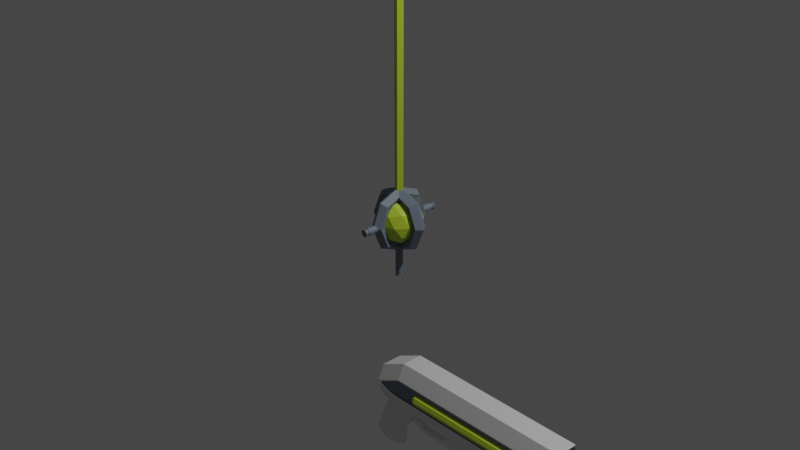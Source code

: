 # Source: props_verde.blend  (saved by Blender 3.4.6; exported with 4.5.12 LTS)
import bpy
from mathutils import Matrix  # noqa: F401  (used for matrix-valued properties, if any)

bpy.ops.wm.read_factory_settings(use_empty=True)
scene = bpy.context.scene
scene.name = 'Scene'

# ---- collections
col_collection = bpy.data.collections.new('Collection'); scene.collection.children.link(col_collection)
col_cuyiyo = bpy.data.collections.new('cuyiyo'); scene.collection.children.link(col_cuyiyo)
col_pistolon = bpy.data.collections.new('pistolon'); scene.collection.children.link(col_pistolon)

# ---- materials (node trees are filled in below, after node groups)
mat_material_002 = bpy.data.materials.new('Material.002')
mat_material_002.use_transparent_shadow = False
mat_material_001 = bpy.data.materials.new('Material.001')
mat_material_001.use_transparent_shadow = False
mat_material = bpy.data.materials.new('Material')
mat_material.alpha_threshold = 0.0
mat_material.use_transparent_shadow = False
mat_material.roughness = 0.5
mat_material.line_color = (0.0, 0.0, 0.0, 1.0)
mat_material_003 = bpy.data.materials.new('Material.003')
mat_material_003.use_transparent_shadow = False

# ---- material node trees
mat_material_002.use_nodes = True; mat_material_002.node_tree.nodes.clear()
_N = mat_material_002.node_tree.nodes; _L = mat_material_002.node_tree.links
n0 = _N.new('ShaderNodeBsdfPrincipled'); n0.name = 'Principled BSDF'; n0.location = (10, 300)
n0.distribution = 'GGX'
n0.subsurface_method = 'RANDOM_WALK_SKIN'
n0.inputs[0].default_value = (0.521, 0.7011, 0.03955, 1.0)
n0.inputs[3].default_value = 1.45
n0.inputs[27].default_value = (0.0, 0.0, 0.0, 1.0)
n0.inputs[28].default_value = 1.0
n1 = _N.new('ShaderNodeOutputMaterial'); n1.name = 'Material Output'; n1.location = (300, 300)
_L.new(n0.outputs[0], n1.inputs[0])
n1.is_active_output = True
mat_material_001.use_nodes = True; mat_material_001.node_tree.nodes.clear()
_N = mat_material_001.node_tree.nodes; _L = mat_material_001.node_tree.links
n0 = _N.new('ShaderNodeBsdfPrincipled'); n0.name = 'Principled BSDF'; n0.location = (10, 300)
n0.distribution = 'GGX'
n0.subsurface_method = 'RANDOM_WALK_SKIN'
n0.inputs[0].default_value = (0.1651, 0.2051, 0.2623, 1.0)
n0.inputs[3].default_value = 1.45
n0.inputs[27].default_value = (0.0, 0.0, 0.0, 1.0)
n0.inputs[28].default_value = 1.0
n1 = _N.new('ShaderNodeOutputMaterial'); n1.name = 'Material Output'; n1.location = (300, 300)
_L.new(n0.outputs[0], n1.inputs[0])
n1.is_active_output = True
mat_material.use_nodes = True; mat_material.node_tree.nodes.clear()
_N = mat_material.node_tree.nodes; _L = mat_material.node_tree.links
n0 = _N.new('ShaderNodeOutputMaterial'); n0.name = 'Material Output'; n0.location = (300, 300)
n1 = _N.new('ShaderNodeBsdfPrincipled'); n1.name = 'Principled BSDF'; n1.location = (10, 300)
n1.distribution = 'GGX'
n1.subsurface_method = 'RANDOM_WALK_SKIN'
n1.inputs[3].default_value = 1.45
n1.inputs[27].default_value = (0.0, 0.0, 0.0, 1.0)
n1.inputs[28].default_value = 1.0
_L.new(n1.outputs[0], n0.inputs[0])
n0.is_active_output = True
mat_material_003.use_nodes = True; mat_material_003.node_tree.nodes.clear()
_N = mat_material_003.node_tree.nodes; _L = mat_material_003.node_tree.links
n0 = _N.new('ShaderNodeBsdfPrincipled'); n0.name = 'Principled BSDF'; n0.location = (10, 300)
n0.distribution = 'GGX'
n0.subsurface_method = 'RANDOM_WALK_SKIN'
n0.inputs[0].default_value = (0.521, 0.7011, 0.03955, 1.0)
n0.inputs[3].default_value = 1.45
n0.inputs[27].default_value = (0.0, 0.0, 0.0, 1.0)
n0.inputs[28].default_value = 1.0
n1 = _N.new('ShaderNodeOutputMaterial'); n1.name = 'Material Output'; n1.location = (300, 300)
_L.new(n0.outputs[0], n1.inputs[0])
n1.is_active_output = True

# ---- world
world_world = bpy.data.worlds.new('World'); scene.world = world_world
world_world.use_nodes = True; world_world.node_tree.nodes.clear()
_N = world_world.node_tree.nodes; _L = world_world.node_tree.links
n0 = _N.new('ShaderNodeOutputWorld'); n0.name = 'World Output'; n0.location = (300, 300)
n1 = _N.new('ShaderNodeBackground'); n1.name = 'Background'; n1.location = (10, 300)
n1.inputs[0].default_value = (0.05088, 0.05088, 0.05088, 1.0)
_L.new(n1.outputs[0], n0.inputs[0])
n0.is_active_output = True
world_world.color = (0.05088, 0.05088, 0.05088)
world_world.use_sun_shadow = False
world_world.sun_shadow_jitter_overblur = 0.0

# ---- cameras
cam_camera = bpy.data.cameras.new('Camera')
cam_camera.clip_end = 100.0
cam_camera.ortho_scale = 7.314

# ---- lights
light_light = bpy.data.lights.new('Light', 'POINT')
light_light.transmission_factor = 0.0
light_light.energy = 1000.0
light_light.shadow_soft_size = 0.1
light_light.shadow_maximum_resolution = 0.006
light_light.use_absolute_resolution = True

# ---- meshes
me_icosphere = bpy.data.meshes.new('Icosphere')
me_icosphere.from_pydata([(0.0, 0.0, -0.25), (0.1809, -0.1314, -0.1118), (-0.0691, -0.2127, -0.1118), (-0.2236, 0.0, -0.1118), (-0.0691, 0.2127, -0.1118), (0.1809, 0.1314, -0.1118), (0.0691, -0.2127, 0.1118), (-0.1809, -0.1314, 0.1118), (-0.1809, 0.1314, 0.1118), (0.0691, 0.2127, 0.1118), (0.2236, 0.0, 0.1118), (0.0, 0.0, 0.25), (-0.04061, -0.125, -0.2127), (0.1063, -0.07725, -0.2127), (0.06572, -0.2023, -0.1314), (0.2127, 0.0, -0.1314), (0.1063, 0.07725, -0.2127), (-0.1314, 0.0, -0.2127), (-0.172, -0.125, -0.1314), (-0.04061, 0.125, -0.2127), (-0.172, 0.125, -0.1314), (0.06572, 0.2023, -0.1314), (0.2378, -0.07725, 0.0), (0.2378, 0.07725, 0.0), (0.0, -0.25, 0.0), (0.1469, -0.2023, 0.0), (-0.2378, -0.07725, 0.0), (-0.1469, -0.2023, 0.0), (-0.1469, 0.2023, 0.0), (-0.2378, 0.07725, 0.0), (0.1469, 0.2023, 0.0), (0.0, 0.25, 0.0), (0.172, -0.125, 0.1314), (-0.06572, -0.2023, 0.1314), (-0.2127, 0.0, 0.1314), (-0.06572, 0.2023, 0.1314), (0.172, 0.125, 0.1314), (0.04061, -0.125, 0.2127), (0.1314, 0.0, 0.2127), (-0.1063, -0.07725, 0.2127), (-0.1063, 0.07725, 0.2127), (0.04061, 0.125, 0.2127), (0.0, 0.0, 0.25), (0.04922, -5.955e-10, 0.2149), (0.01521, -0.04093, 0.2149), (-0.03982, -0.02529, 0.2149), (-0.03982, 0.02529, 0.2149), (0.01521, 0.04093, 0.2149), (0.04922, -4.728e-10, 2.346), (-3.33e-08, -2.188e-10, 2.532), (0.01521, -0.04093, 2.346), (-0.03982, -0.02529, 2.346), (-0.03982, 0.02529, 2.346), (0.01521, 0.04093, 2.346)], [(11, 42)], [(0, 13, 12), (1, 13, 15), (0, 12, 17), (0, 17, 19), (0, 19, 16), (1, 15, 22), (2, 14, 24), (3, 18, 26), (4, 20, 28), (5, 21, 30), (1, 22, 25), (2, 24, 27), (3, 26, 29), (4, 28, 31), (5, 30, 23), (6, 32, 37), (7, 33, 39), (8, 34, 40), (9, 35, 41), (10, 36, 38), (39, 37, 44, 45), (38, 36, 41), (36, 9, 41), (38, 41, 47, 43), (41, 35, 40), (35, 8, 40), (40, 39, 45, 46), (40, 34, 39), (34, 7, 39), (37, 38, 43, 44), (39, 33, 37), (33, 6, 37), (41, 40, 46, 47), (37, 32, 38), (32, 10, 38), (23, 36, 10), (23, 30, 36), (30, 9, 36), (31, 35, 9), (31, 28, 35), (28, 8, 35), (29, 34, 8), (29, 26, 34), (26, 7, 34), (27, 33, 7), (27, 24, 33), (24, 6, 33), (25, 32, 6), (25, 22, 32), (22, 10, 32), (30, 31, 9), (30, 21, 31), (21, 4, 31), (28, 29, 8), (28, 20, 29), (20, 3, 29), (26, 27, 7), (26, 18, 27), (18, 2, 27), (24, 25, 6), (24, 14, 25), (14, 1, 25), (22, 23, 10), (22, 15, 23), (15, 5, 23), (16, 21, 5), (16, 19, 21), (19, 4, 21), (19, 20, 4), (19, 17, 20), (17, 3, 20), (17, 18, 3), (17, 12, 18), (12, 2, 18), (15, 16, 5), (15, 13, 16), (13, 0, 16), (12, 14, 2), (12, 13, 14), (13, 1, 14), (45, 44, 50, 51), (43, 47, 53, 48), (46, 45, 51, 52), (44, 43, 48, 50), (47, 46, 52, 53), (48, 53, 49), (53, 52, 49), (52, 51, 49), (51, 50, 49), (50, 48, 49)])
_uv = me_icosphere.uv_layers.new(name='UVMap')
_uv.uv.foreach_set('vector', [0.1818, 0.0, 0.2273, 0.07873, 0.1364, 0.07873, 0.2727, 0.1575, 0.3182, 0.07873, 0.3636, 0.1575, 0.9091, 0.0, 0.9545, 0.07873, 0.8636, 0.07873, 0.7273, 0.0, 0.7727, 0.07873, 0.6818, 0.07873, 0.5455, 0.0, 0.5909, 0.07873, 0.5, 0.07873, 0.2727, 0.1575, 0.3636, 0.1575, 0.3182, 0.2362, 0.09091, 0.1575, 0.1818, 0.1575, 0.1364, 0.2362, 0.8182, 0.1575, 0.9091, 0.1575, 0.8636, 0.2362, 0.6364, 0.1575, 0.7273, 0.1575, 0.6818, 0.2362, 0.4545, 0.1575, 0.5455, 0.1575, 0.5, 0.2362, 0.2727, 0.1575, 0.3182, 0.2362, 0.2273, 0.2362, 0.09091, 0.1575, 0.1364, 0.2362, 0.04546, 0.2362, 0.8182, 0.1575, 0.8636, 0.2362, 0.7727, 0.2362, 0.6364, 0.1575, 0.6818, 0.2362, 0.5909, 0.2362, 0.4545, 0.1575, 0.5, 0.2362, 0.4091, 0.2362, 0.1818, 0.3149, 0.2727, 0.3149, 0.2273, 0.3937, 0.0, 0.3149, 0.09091, 0.3149, 0.04546, 0.3937, 0.7273, 0.3149, 0.8182, 0.3149, 0.7727, 0.3937, 0.5455, 0.3149, 0.6364, 0.3149, 0.5909, 0.3937, 0.3636, 0.3149, 0.4545, 0.3149, 0.4091, 0.3937, 0.04546, 0.3937, 0.1364, 0.3937, 0.1364, 0.3937, 0.04546, 0.3937, 0.4091, 0.3937, 0.4545, 0.3149, 0.5, 0.3937, 0.4545, 0.3149, 0.5455, 0.3149, 0.5, 0.3937, 0.4091, 0.3937, 0.5, 0.3937, 0.5, 0.3937, 0.4091, 0.3937, 0.5909, 0.3937, 0.6364, 0.3149, 0.6818, 0.3937, 0.6364, 0.3149, 0.7273, 0.3149, 0.6818, 0.3937, 0.7727, 0.3937, 0.8636, 0.3937, 0.8636, 0.3937, 0.7727, 0.3937, 0.7727, 0.3937, 0.8182, 0.3149, 0.8636, 0.3937, 0.8182, 0.3149, 0.9091, 0.3149, 0.8636, 0.3937, 0.2273, 0.3937, 0.3182, 0.3937, 0.3182, 0.3937, 0.2273, 0.3937, 0.04546, 0.3937, 0.09091, 0.3149, 0.1364, 0.3937, 0.09091, 0.3149, 0.1818, 0.3149, 0.1364, 0.3937, 0.5909, 0.3937, 0.6818, 0.3937, 0.6818, 0.3937, 0.5909, 0.3937, 0.2273, 0.3937, 0.2727, 0.3149, 0.3182, 0.3937, 0.2727, 0.3149, 0.3636, 0.3149, 0.3182, 0.3937, 0.4091, 0.2362, 0.4545, 0.3149, 0.3636, 0.3149, 0.4091, 0.2362, 0.5, 0.2362, 0.4545, 0.3149, 0.5, 0.2362, 0.5455, 0.3149, 0.4545, 0.3149, 0.5909, 0.2362, 0.6364, 0.3149, 0.5455, 0.3149, 0.5909, 0.2362, 0.6818, 0.2362, 0.6364, 0.3149, 0.6818, 0.2362, 0.7273, 0.3149, 0.6364, 0.3149, 0.7727, 0.2362, 0.8182, 0.3149, 0.7273, 0.3149, 0.7727, 0.2362, 0.8636, 0.2362, 0.8182, 0.3149, 0.8636, 0.2362, 0.9091, 0.3149, 0.8182, 0.3149, 0.04546, 0.2362, 0.09091, 0.3149, 0.0, 0.3149, 0.04546, 0.2362, 0.1364, 0.2362, 0.09091, 0.3149, 0.1364, 0.2362, 0.1818, 0.3149, 0.09091, 0.3149, 0.2273, 0.2362, 0.2727, 0.3149, 0.1818, 0.3149, 0.2273, 0.2362, 0.3182, 0.2362, 0.2727, 0.3149, 0.3182, 0.2362, 0.3636, 0.3149, 0.2727, 0.3149, 0.5, 0.2362, 0.5909, 0.2362, 0.5455, 0.3149, 0.5, 0.2362, 0.5455, 0.1575, 0.5909, 0.2362, 0.5455, 0.1575, 0.6364, 0.1575, 0.5909, 0.2362, 0.6818, 0.2362, 0.7727, 0.2362, 0.7273, 0.3149, 0.6818, 0.2362, 0.7273, 0.1575, 0.7727, 0.2362, 0.7273, 0.1575, 0.8182, 0.1575, 0.7727, 0.2362, 0.8636, 0.2362, 0.9545, 0.2362, 0.9091, 0.3149, 0.8636, 0.2362, 0.9091, 0.1575, 0.9545, 0.2362, 0.9091, 0.1575, 1.0, 0.1575, 0.9545, 0.2362, 0.1364, 0.2362, 0.2273, 0.2362, 0.1818, 0.3149, 0.1364, 0.2362, 0.1818, 0.1575, 0.2273, 0.2362, 0.1818, 0.1575, 0.2727, 0.1575, 0.2273, 0.2362, 0.3182, 0.2362, 0.4091, 0.2362, 0.3636, 0.3149, 0.3182, 0.2362, 0.3636, 0.1575, 0.4091, 0.2362, 0.3636, 0.1575, 0.4545, 0.1575, 0.4091, 0.2362, 0.5, 0.07873, 0.5455, 0.1575, 0.4545, 0.1575, 0.5, 0.07873, 0.5909, 0.07873, 0.5455, 0.1575, 0.5909, 0.07873, 0.6364, 0.1575, 0.5455, 0.1575, 0.6818, 0.07873, 0.7273, 0.1575, 0.6364, 0.1575, 0.6818, 0.07873, 0.7727, 0.07873, 0.7273, 0.1575, 0.7727, 0.07873, 0.8182, 0.1575, 0.7273, 0.1575, 0.8636, 0.07873, 0.9091, 0.1575, 0.8182, 0.1575, 0.8636, 0.07873, 0.9545, 0.07873, 0.9091, 0.1575, 0.9545, 0.07873, 1.0, 0.1575, 0.9091, 0.1575, 0.3636, 0.1575, 0.4091, 0.07873, 0.4545, 0.1575, 0.3636, 0.1575, 0.3182, 0.07873, 0.4091, 0.07873, 0.3182, 0.07873, 0.3636, 0.0, 0.4091, 0.07873, 0.1364, 0.07873, 0.1818, 0.1575, 0.09091, 0.1575, 0.1364, 0.07873, 0.2273, 0.07873, 0.1818, 0.1575, 0.2273, 0.07873, 0.2727, 0.1575, 0.1818, 0.1575, 0.04546, 0.3937, 0.1364, 0.3937, 0.1364, 0.3937, 0.04546, 0.3937, 0.4091, 0.3937, 0.5, 0.3937, 0.5, 0.3937, 0.4091, 0.3937, 0.7727, 0.3937, 0.8636, 0.3937, 0.8636, 0.3937, 0.7727, 0.3937, 0.2273, 0.3937, 0.3182, 0.3937, 0.3182, 0.3937, 0.2273, 0.3937, 0.5909, 0.3937, 0.6818, 0.3937, 0.6818, 0.3937, 0.5909, 0.3937, 0.4091, 0.3937, 0.5, 0.3937, 0.4545, 0.4724, 0.5909, 0.3937, 0.6818, 0.3937, 0.6364, 0.4724, 0.7727, 0.3937, 0.8636, 0.3937, 0.8182, 0.4724, 0.04546, 0.3937, 0.1364, 0.3937, 0.09091, 0.4724, 0.2273, 0.3937, 0.3182, 0.3937, 0.2727, 0.4724])
me_icosphere.materials.append(mat_material_002)
me_icosphere.update()
me_torus = bpy.data.meshes.new('Torus')
me_torus.from_pydata([(1.25, 0.0, 0.0), (1.077, 0.0, 0.2378), (0.7977, 0.0, 0.1469), (0.7977, 0.0, -0.1469), (1.077, 0.0, -0.2378), (0.8839, 0.8839, 0.0), (0.7617, 0.7617, 0.2378), (0.5641, 0.5641, 0.1469), (0.5641, 0.5641, -0.1469), (0.7617, 0.7617, -0.2378), (9.437e-08, 1.25, 0.0), (8.133e-08, 1.077, 0.2378), (6.023e-08, 0.7977, 0.1469), (6.023e-08, 0.7977, -0.1469), (8.133e-08, 1.077, -0.2378), (-0.8839, 0.8839, 0.0), (-0.7617, 0.7617, 0.2378), (-0.5641, 0.5641, 0.1469), (-0.5641, 0.5641, -0.1469), (-0.7617, 0.7617, -0.2378), (-1.25, 1.093e-07, 0.0), (-1.077, 9.418e-08, 0.2378), (-0.7977, 6.974e-08, 0.1469), (-0.7977, 6.974e-08, -0.1469), (-1.077, 9.418e-08, -0.2378), (-0.8839, -0.8839, 0.0), (-0.7617, -0.7617, 0.2378), (-0.5641, -0.5641, 0.1469), (-0.5641, -0.5641, -0.1469), (-0.7617, -0.7617, -0.2378), (9.437e-08, -1.25, 0.0), (8.133e-08, -1.077, 0.2378), (6.023e-08, -0.7977, 0.1469), (6.023e-08, -0.7977, -0.1469), (8.133e-08, -1.077, -0.2378), (0.8839, -0.8839, 0.0), (0.7617, -0.7617, 0.2378), (0.5641, -0.5641, 0.1469), (0.5641, -0.5641, -0.1469), (0.7617, -0.7617, -0.2378)], [], [(0, 5, 6, 1), (1, 6, 7, 2), (2, 7, 8, 3), (3, 8, 9, 4), (4, 9, 5, 0), (5, 10, 11, 6), (6, 11, 12, 7), (7, 12, 13, 8), (8, 13, 14, 9), (9, 14, 10, 5), (10, 15, 16, 11), (11, 16, 17, 12), (12, 17, 18, 13), (13, 18, 19, 14), (14, 19, 15, 10), (15, 20, 21, 16), (16, 21, 22, 17), (17, 22, 23, 18), (18, 23, 24, 19), (19, 24, 20, 15), (20, 25, 26, 21), (21, 26, 27, 22), (22, 27, 28, 23), (23, 28, 29, 24), (24, 29, 25, 20), (25, 30, 31, 26), (26, 31, 32, 27), (27, 32, 33, 28), (28, 33, 34, 29), (29, 34, 30, 25), (30, 35, 36, 31), (31, 36, 37, 32), (32, 37, 38, 33), (33, 38, 39, 34), (34, 39, 35, 30), (35, 0, 1, 36), (36, 1, 2, 37), (37, 2, 3, 38), (38, 3, 4, 39), (39, 4, 0, 35)])
_uv = me_torus.uv_layers.new(name='UVMap')
_uv.uv.foreach_set('vector', [0.5, 0.6, 0.625, 0.6, 0.625, 0.8, 0.5, 0.8, 0.5, 0.8, 0.625, 0.8, 0.625, 1.0, 0.5, 1.0, 0.5, 0.0, 0.625, 0.0, 0.625, 0.2, 0.5, 0.2, 0.5, 0.2, 0.625, 0.2, 0.625, 0.4, 0.5, 0.4, 0.5, 0.4, 0.625, 0.4, 0.625, 0.6, 0.5, 0.6, 0.625, 0.6, 0.75, 0.6, 0.75, 0.8, 0.625, 0.8, 0.625, 0.8, 0.75, 0.8, 0.75, 1.0, 0.625, 1.0, 0.625, 0.0, 0.75, 0.0, 0.75, 0.2, 0.625, 0.2, 0.625, 0.2, 0.75, 0.2, 0.75, 0.4, 0.625, 0.4, 0.625, 0.4, 0.75, 0.4, 0.75, 0.6, 0.625, 0.6, 0.75, 0.6, 0.875, 0.6, 0.875, 0.8, 0.75, 0.8, 0.75, 0.8, 0.875, 0.8, 0.875, 1.0, 0.75, 1.0, 0.75, 0.0, 0.875, 0.0, 0.875, 0.2, 0.75, 0.2, 0.75, 0.2, 0.875, 0.2, 0.875, 0.4, 0.75, 0.4, 0.75, 0.4, 0.875, 0.4, 0.875, 0.6, 0.75, 0.6, 0.875, 0.6, 1.0, 0.6, 1.0, 0.8, 0.875, 0.8, 0.875, 0.8, 1.0, 0.8, 1.0, 1.0, 0.875, 1.0, 0.875, 0.0, 1.0, 0.0, 1.0, 0.2, 0.875, 0.2, 0.875, 0.2, 1.0, 0.2, 1.0, 0.4, 0.875, 0.4, 0.875, 0.4, 1.0, 0.4, 1.0, 0.6, 0.875, 0.6, 0.0, 0.6, 0.125, 0.6, 0.125, 0.8, 0.0, 0.8, 0.0, 0.8, 0.125, 0.8, 0.125, 1.0, 0.0, 1.0, 0.0, 0.0, 0.125, 0.0, 0.125, 0.2, 0.0, 0.2, 0.0, 0.2, 0.125, 0.2, 0.125, 0.4, 0.0, 0.4, 0.0, 0.4, 0.125, 0.4, 0.125, 0.6, 0.0, 0.6, 0.125, 0.6, 0.25, 0.6, 0.25, 0.8, 0.125, 0.8, 0.125, 0.8, 0.25, 0.8, 0.25, 1.0, 0.125, 1.0, 0.125, 0.0, 0.25, 0.0, 0.25, 0.2, 0.125, 0.2, 0.125, 0.2, 0.25, 0.2, 0.25, 0.4, 0.125, 0.4, 0.125, 0.4, 0.25, 0.4, 0.25, 0.6, 0.125, 0.6, 0.25, 0.6, 0.375, 0.6, 0.375, 0.8, 0.25, 0.8, 0.25, 0.8, 0.375, 0.8, 0.375, 1.0, 0.25, 1.0, 0.25, 0.0, 0.375, 0.0, 0.375, 0.2, 0.25, 0.2, 0.25, 0.2, 0.375, 0.2, 0.375, 0.4, 0.25, 0.4, 0.25, 0.4, 0.375, 0.4, 0.375, 0.6, 0.25, 0.6, 0.375, 0.6, 0.5, 0.6, 0.5, 0.8, 0.375, 0.8, 0.375, 0.8, 0.5, 0.8, 0.5, 1.0, 0.375, 1.0, 0.375, 0.0, 0.5, 0.0, 0.5, 0.2, 0.375, 0.2, 0.375, 0.2, 0.5, 0.2, 0.5, 0.4, 0.375, 0.4, 0.375, 0.4, 0.5, 0.4, 0.5, 0.6, 0.375, 0.6])
me_torus.materials.append(mat_material_001)
me_torus.update()
me_torus_001 = bpy.data.meshes.new('Torus.001')
me_torus_001.from_pydata([(1.25, 0.0, 0.0), (1.077, 0.0, 0.2378), (0.7977, 0.0, 0.1469), (0.7977, 0.0, -0.1469), (1.077, 0.0, -0.2378), (0.8839, 0.8839, 0.0), (0.7617, 0.7617, 0.2378), (0.5641, 0.5641, 0.1469), (0.5641, 0.5641, -0.1469), (0.7617, 0.7617, -0.2378), (9.437e-08, 1.25, 0.0), (8.133e-08, 1.077, 0.2378), (6.023e-08, 0.7977, 0.1469), (6.023e-08, 0.7977, -0.1469), (8.133e-08, 1.077, -0.2378), (-0.8839, 0.8839, 0.0), (-0.7617, 0.7617, 0.2378), (-0.5641, 0.5641, 0.1469), (-0.5641, 0.5641, -0.1469), (-0.7617, 0.7617, -0.2378), (-1.25, 1.093e-07, 0.0), (-1.077, 9.418e-08, 0.2378), (-0.7977, 6.974e-08, 0.1469), (-0.7977, 6.974e-08, -0.1469), (-1.077, 9.418e-08, -0.2378), (-0.8839, -0.8839, 0.0), (-0.7617, -0.7617, 0.2378), (-0.5641, -0.5641, 0.1469), (-0.5641, -0.5641, -0.1469), (-0.7617, -0.7617, -0.2378), (9.437e-08, -1.25, 0.0), (8.133e-08, -1.077, 0.2378), (6.023e-08, -0.7977, 0.1469), (6.023e-08, -0.7977, -0.1469), (8.133e-08, -1.077, -0.2378), (0.8839, -0.8839, 0.0), (0.7617, -0.7617, 0.2378), (0.5641, -0.5641, 0.1469), (0.5641, -0.5641, -0.1469), (0.7617, -0.7617, -0.2378)], [], [(0, 5, 6, 1), (1, 6, 7, 2), (2, 7, 8, 3), (3, 8, 9, 4), (4, 9, 5, 0), (5, 10, 11, 6), (6, 11, 12, 7), (7, 12, 13, 8), (8, 13, 14, 9), (9, 14, 10, 5), (10, 15, 16, 11), (11, 16, 17, 12), (12, 17, 18, 13), (13, 18, 19, 14), (14, 19, 15, 10), (15, 20, 21, 16), (16, 21, 22, 17), (17, 22, 23, 18), (18, 23, 24, 19), (19, 24, 20, 15), (20, 25, 26, 21), (21, 26, 27, 22), (22, 27, 28, 23), (23, 28, 29, 24), (24, 29, 25, 20), (25, 30, 31, 26), (26, 31, 32, 27), (27, 32, 33, 28), (28, 33, 34, 29), (29, 34, 30, 25), (30, 35, 36, 31), (31, 36, 37, 32), (32, 37, 38, 33), (33, 38, 39, 34), (34, 39, 35, 30), (35, 0, 1, 36), (36, 1, 2, 37), (37, 2, 3, 38), (38, 3, 4, 39), (39, 4, 0, 35)])
_uv = me_torus_001.uv_layers.new(name='UVMap')
_uv.uv.foreach_set('vector', [0.5, 0.6, 0.625, 0.6, 0.625, 0.8, 0.5, 0.8, 0.5, 0.8, 0.625, 0.8, 0.625, 1.0, 0.5, 1.0, 0.5, 0.0, 0.625, 0.0, 0.625, 0.2, 0.5, 0.2, 0.5, 0.2, 0.625, 0.2, 0.625, 0.4, 0.5, 0.4, 0.5, 0.4, 0.625, 0.4, 0.625, 0.6, 0.5, 0.6, 0.625, 0.6, 0.75, 0.6, 0.75, 0.8, 0.625, 0.8, 0.625, 0.8, 0.75, 0.8, 0.75, 1.0, 0.625, 1.0, 0.625, 0.0, 0.75, 0.0, 0.75, 0.2, 0.625, 0.2, 0.625, 0.2, 0.75, 0.2, 0.75, 0.4, 0.625, 0.4, 0.625, 0.4, 0.75, 0.4, 0.75, 0.6, 0.625, 0.6, 0.75, 0.6, 0.875, 0.6, 0.875, 0.8, 0.75, 0.8, 0.75, 0.8, 0.875, 0.8, 0.875, 1.0, 0.75, 1.0, 0.75, 0.0, 0.875, 0.0, 0.875, 0.2, 0.75, 0.2, 0.75, 0.2, 0.875, 0.2, 0.875, 0.4, 0.75, 0.4, 0.75, 0.4, 0.875, 0.4, 0.875, 0.6, 0.75, 0.6, 0.875, 0.6, 1.0, 0.6, 1.0, 0.8, 0.875, 0.8, 0.875, 0.8, 1.0, 0.8, 1.0, 1.0, 0.875, 1.0, 0.875, 0.0, 1.0, 0.0, 1.0, 0.2, 0.875, 0.2, 0.875, 0.2, 1.0, 0.2, 1.0, 0.4, 0.875, 0.4, 0.875, 0.4, 1.0, 0.4, 1.0, 0.6, 0.875, 0.6, 0.0, 0.6, 0.125, 0.6, 0.125, 0.8, 0.0, 0.8, 0.0, 0.8, 0.125, 0.8, 0.125, 1.0, 0.0, 1.0, 0.0, 0.0, 0.125, 0.0, 0.125, 0.2, 0.0, 0.2, 0.0, 0.2, 0.125, 0.2, 0.125, 0.4, 0.0, 0.4, 0.0, 0.4, 0.125, 0.4, 0.125, 0.6, 0.0, 0.6, 0.125, 0.6, 0.25, 0.6, 0.25, 0.8, 0.125, 0.8, 0.125, 0.8, 0.25, 0.8, 0.25, 1.0, 0.125, 1.0, 0.125, 0.0, 0.25, 0.0, 0.25, 0.2, 0.125, 0.2, 0.125, 0.2, 0.25, 0.2, 0.25, 0.4, 0.125, 0.4, 0.125, 0.4, 0.25, 0.4, 0.25, 0.6, 0.125, 0.6, 0.25, 0.6, 0.375, 0.6, 0.375, 0.8, 0.25, 0.8, 0.25, 0.8, 0.375, 0.8, 0.375, 1.0, 0.25, 1.0, 0.25, 0.0, 0.375, 0.0, 0.375, 0.2, 0.25, 0.2, 0.25, 0.2, 0.375, 0.2, 0.375, 0.4, 0.25, 0.4, 0.25, 0.4, 0.375, 0.4, 0.375, 0.6, 0.25, 0.6, 0.375, 0.6, 0.5, 0.6, 0.5, 0.8, 0.375, 0.8, 0.375, 0.8, 0.5, 0.8, 0.5, 1.0, 0.375, 1.0, 0.375, 0.0, 0.5, 0.0, 0.5, 0.2, 0.375, 0.2, 0.375, 0.2, 0.5, 0.2, 0.5, 0.4, 0.375, 0.4, 0.375, 0.4, 0.5, 0.4, 0.5, 0.6, 0.375, 0.6])
me_torus_001.materials.append(mat_material_001)
me_torus_001.update()
me_cylinder = bpy.data.meshes.new('Cylinder')
me_cylinder.from_pydata([(0.0, 1.0, -1.0), (0.0, 1.0, 1.0), (0.5, 0.866, -1.0), (0.5, 0.866, 1.0), (0.866, 0.5, -1.0), (0.866, 0.5, 1.0), (1.0, 0.0, -1.0), (1.0, 0.0, 1.0), (0.866, -0.5, -1.0), (0.866, -0.5, 1.0), (0.5, -0.866, -1.0), (0.5, -0.866, 1.0), (0.0, -1.0, -1.0), (0.0, -1.0, 1.0), (-0.5, -0.866, -1.0), (-0.5, -0.866, 1.0), (-0.866, -0.5, -1.0), (-0.866, -0.5, 1.0), (-1.0, 0.0, -1.0), (-1.0, 0.0, 1.0), (-0.866, 0.5, -1.0), (-0.866, 0.5, 1.0), (-0.5, 0.866, -1.0), (-0.5, 0.866, 1.0), (0.0, 1.0, -0.8881), (0.5, 0.866, -0.8881), (0.866, 0.5, -0.8881), (1.0, 0.0, -0.8881), (0.866, -0.5, -0.8881), (0.5, -0.866, -0.8881), (0.0, -1.0, -0.8881), (-0.5, -0.866, -0.8881), (-0.866, -0.5, -0.8881), (-1.0, 0.0, -0.8881), (-0.866, 0.5, -0.8881), (-0.5, 0.866, -0.8881), (0.0, 1.0, -0.7693), (0.5, 0.866, -0.7693), (0.866, 0.5, -0.7693), (1.0, 0.0, -0.7693), (0.866, -0.5, -0.7693), (0.5, -0.866, -0.7693), (0.0, -1.0, -0.7693), (-0.5, -0.866, -0.7693), (-0.866, -0.5, -0.7693), (-1.0, 0.0, -0.7693), (-0.866, 0.5, -0.7693), (-0.5, 0.866, -0.7693), (0.4133, 0.7158, -0.7796), (0.4133, 0.7158, -0.8778), (0.7158, 0.4133, -0.7796), (0.7158, 0.4133, -0.8778), (0.8265, 2.144e-09, -0.7796), (0.8265, 2.144e-09, -0.8778), (0.7158, -0.4133, -0.7796), (0.7158, -0.4133, -0.8778), (0.4133, -0.7158, -0.7796), (0.4133, -0.7158, -0.8778), (5.361e-10, -0.8265, -0.7796), (5.361e-10, -0.8265, -0.8778), (-0.4133, -0.7158, -0.7796), (-0.4133, -0.7158, -0.8778), (-0.7158, -0.4133, -0.7796), (-0.7158, -0.4133, -0.8778), (-0.8265, 2.144e-09, -0.7796), (-0.8265, 2.144e-09, -0.8778), (-0.7158, 0.4133, -0.7796), (-0.7158, 0.4133, -0.8778), (-0.4133, 0.7158, -0.7796), (-0.4133, 0.7158, -0.8778), (5.361e-10, 0.8265, -0.8778), (5.361e-10, 0.8265, -0.7796)], [], [(36, 1, 3, 37), (37, 3, 5, 38), (38, 5, 7, 39), (39, 7, 9, 40), (40, 9, 11, 41), (41, 11, 13, 42), (42, 13, 15, 43), (43, 15, 17, 44), (44, 17, 19, 45), (45, 19, 21, 46), (3, 1, 23, 21, 19, 17, 15, 13, 11, 9, 7, 5), (46, 21, 23, 47), (47, 23, 1, 36), (0, 2, 4, 6, 8, 10, 12, 14, 16, 18, 20, 22), (22, 35, 24, 0), (20, 34, 35, 22), (18, 33, 34, 20), (16, 32, 33, 18), (14, 31, 32, 16), (12, 30, 31, 14), (10, 29, 30, 12), (8, 28, 29, 10), (6, 27, 28, 8), (4, 26, 27, 6), (2, 25, 26, 4), (0, 24, 25, 2), (26, 25, 49, 51), (39, 40, 54, 52), (34, 33, 65, 67), (47, 36, 71, 68), (27, 26, 51, 53), (40, 41, 56, 54), (35, 34, 67, 69), (28, 27, 53, 55), (41, 42, 58, 56), (24, 35, 69, 70), (29, 28, 55, 57), (42, 43, 60, 58), (69, 68, 71, 70), (67, 66, 68, 69), (65, 64, 66, 67), (63, 62, 64, 65), (61, 60, 62, 63), (59, 58, 60, 61), (57, 56, 58, 59), (55, 54, 56, 57), (53, 52, 54, 55), (51, 50, 52, 53), (49, 48, 50, 51), (70, 71, 48, 49), (46, 47, 68, 66), (33, 32, 63, 65), (38, 39, 52, 50), (25, 24, 70, 49), (45, 46, 66, 64), (32, 31, 61, 63), (37, 38, 50, 48), (44, 45, 64, 62), (31, 30, 59, 61), (36, 37, 48, 71), (43, 44, 62, 60), (30, 29, 57, 59)])
_uv = me_cylinder.uv_layers.new(name='UVMap')
_uv.uv.foreach_set('vector', [1.0, 0.5577, 1.0, 1.0, 0.9167, 1.0, 0.9167, 0.5577, 0.9167, 0.5577, 0.9167, 1.0, 0.8333, 1.0, 0.8333, 0.5577, 0.8333, 0.5577, 0.8333, 1.0, 0.75, 1.0, 0.75, 0.5577, 0.75, 0.5577, 0.75, 1.0, 0.6667, 1.0, 0.6667, 0.5577, 0.6667, 0.5577, 0.6667, 1.0, 0.5833, 1.0, 0.5833, 0.5577, 0.5833, 0.5577, 0.5833, 1.0, 0.5, 1.0, 0.5, 0.5577, 0.5, 0.5577, 0.5, 1.0, 0.4167, 1.0, 0.4167, 0.5577, 0.4167, 0.5577, 0.4167, 1.0, 0.3333, 1.0, 0.3333, 0.5577, 0.3333, 0.5577, 0.3333, 1.0, 0.25, 1.0, 0.25, 0.5577, 0.25, 0.5577, 0.25, 1.0, 0.1667, 1.0, 0.1667, 0.5577, 0.37, 0.4578, 0.25, 0.49, 0.13, 0.4578, 0.04215, 0.37, 0.01, 0.25, 0.04215, 0.13, 0.13, 0.04215, 0.25, 0.01, 0.37, 0.04215, 0.4578, 0.13, 0.49, 0.25, 0.4578, 0.37, 0.1667, 0.5577, 0.1667, 1.0, 0.08333, 1.0, 0.08333, 0.5577, 0.08333, 0.5577, 0.08333, 1.0, 7.451e-08, 1.0, 7.451e-08, 0.5577, 0.75, 0.49, 0.87, 0.4578, 0.9578, 0.37, 0.99, 0.25, 0.9578, 0.13, 0.87, 0.04215, 0.75, 0.01, 0.63, 0.04215, 0.5422, 0.13, 0.51, 0.25, 0.5422, 0.37, 0.63, 0.4578, 0.08333, 0.5, 0.08333, 0.528, 7.451e-08, 0.528, 7.451e-08, 0.5, 0.1667, 0.5, 0.1667, 0.528, 0.08333, 0.528, 0.08333, 0.5, 0.25, 0.5, 0.25, 0.528, 0.1667, 0.528, 0.1667, 0.5, 0.3333, 0.5, 0.3333, 0.528, 0.25, 0.528, 0.25, 0.5, 0.4167, 0.5, 0.4167, 0.528, 0.3333, 0.528, 0.3333, 0.5, 0.5, 0.5, 0.5, 0.528, 0.4167, 0.528, 0.4167, 0.5, 0.5833, 0.5, 0.5833, 0.528, 0.5, 0.528, 0.5, 0.5, 0.6667, 0.5, 0.6667, 0.528, 0.5833, 0.528, 0.5833, 0.5, 0.75, 0.5, 0.75, 0.528, 0.6667, 0.528, 0.6667, 0.5, 0.8333, 0.5, 0.8333, 0.528, 0.75, 0.528, 0.75, 0.5, 0.9167, 0.5, 0.9167, 0.528, 0.8333, 0.528, 0.8333, 0.5, 1.0, 0.5, 1.0, 0.528, 0.9167, 0.528, 0.9167, 0.5, 0.8333, 0.528, 0.9167, 0.528, 0.9167, 0.528, 0.8333, 0.528, 0.75, 0.5577, 0.6667, 0.5577, 0.6667, 0.5577, 0.75, 0.5577, 0.1667, 0.528, 0.25, 0.528, 0.25, 0.528, 0.1667, 0.528, 0.08333, 0.5577, 7.451e-08, 0.5577, 7.451e-08, 0.5577, 0.08333, 0.5577, 0.75, 0.528, 0.8333, 0.528, 0.8333, 0.528, 0.75, 0.528, 0.6667, 0.5577, 0.5833, 0.5577, 0.5833, 0.5577, 0.6667, 0.5577, 0.08333, 0.528, 0.1667, 0.528, 0.1667, 0.528, 0.08333, 0.528, 0.6667, 0.528, 0.75, 0.528, 0.75, 0.528, 0.6667, 0.528, 0.5833, 0.5577, 0.5, 0.5577, 0.5, 0.5577, 0.5833, 0.5577, 7.451e-08, 0.528, 0.08333, 0.528, 0.08333, 0.528, 7.451e-08, 0.528, 0.5833, 0.528, 0.6667, 0.528, 0.6667, 0.528, 0.5833, 0.528, 0.5, 0.5577, 0.4167, 0.5577, 0.4167, 0.5577, 0.5, 0.5577, 0.08333, 0.528, 0.08333, 0.5577, 7.451e-08, 0.5577, 7.451e-08, 0.528, 0.1667, 0.528, 0.1667, 0.5577, 0.08333, 0.5577, 0.08333, 0.528, 0.25, 0.528, 0.25, 0.5577, 0.1667, 0.5577, 0.1667, 0.528, 0.3333, 0.528, 0.3333, 0.5577, 0.25, 0.5577, 0.25, 0.528, 0.4167, 0.528, 0.4167, 0.5577, 0.3333, 0.5577, 0.3333, 0.528, 0.5, 0.528, 0.5, 0.5577, 0.4167, 0.5577, 0.4167, 0.528, 0.5833, 0.528, 0.5833, 0.5577, 0.5, 0.5577, 0.5, 0.528, 0.6667, 0.528, 0.6667, 0.5577, 0.5833, 0.5577, 0.5833, 0.528, 0.75, 0.528, 0.75, 0.5577, 0.6667, 0.5577, 0.6667, 0.528, 0.8333, 0.528, 0.8333, 0.5577, 0.75, 0.5577, 0.75, 0.528, 0.9167, 0.528, 0.9167, 0.5577, 0.8333, 0.5577, 0.8333, 0.528, 1.0, 0.528, 1.0, 0.5577, 0.9167, 0.5577, 0.9167, 0.528, 0.1667, 0.5577, 0.08333, 0.5577, 0.08333, 0.5577, 0.1667, 0.5577, 0.25, 0.528, 0.3333, 0.528, 0.3333, 0.528, 0.25, 0.528, 0.8333, 0.5577, 0.75, 0.5577, 0.75, 0.5577, 0.8333, 0.5577, 0.9167, 0.528, 1.0, 0.528, 1.0, 0.528, 0.9167, 0.528, 0.25, 0.5577, 0.1667, 0.5577, 0.1667, 0.5577, 0.25, 0.5577, 0.3333, 0.528, 0.4167, 0.528, 0.4167, 0.528, 0.3333, 0.528, 0.9167, 0.5577, 0.8333, 0.5577, 0.8333, 0.5577, 0.9167, 0.5577, 0.3333, 0.5577, 0.25, 0.5577, 0.25, 0.5577, 0.3333, 0.5577, 0.4167, 0.528, 0.5, 0.528, 0.5, 0.528, 0.4167, 0.528, 1.0, 0.5577, 0.9167, 0.5577, 0.9167, 0.5577, 1.0, 0.5577, 0.4167, 0.5577, 0.3333, 0.5577, 0.3333, 0.5577, 0.4167, 0.5577, 0.5, 0.528, 0.5833, 0.528, 0.5833, 0.528, 0.5, 0.528])
me_cylinder.materials.append(mat_material_001)
me_cylinder.update()
me_cylinder_001 = bpy.data.meshes.new('Cylinder.001')
me_cylinder_001.from_pydata([(0.0, 1.0, 1.0), (0.5, 0.866, 1.0), (0.866, 0.5, 1.0), (1.0, 0.0, 1.0), (0.866, -0.5, 1.0), (0.5, -0.866, 1.0), (0.0, -1.0, 1.0), (-0.5, -0.866, 1.0), (-0.866, -0.5, 1.0), (-1.0, 0.0, 1.0), (-0.866, 0.5, 1.0), (-0.5, 0.866, 1.0), (0.0, 1.0, 0.0), (0.5, 0.866, 0.0), (0.866, 0.5, 0.0), (1.0, 0.0, 0.0), (0.866, -0.5, 0.0), (0.5, -0.866, 0.0), (0.0, -1.0, 0.0), (-0.5, -0.866, 0.0), (-0.866, -0.5, 0.0), (-1.0, 0.0, 0.0), (-0.866, 0.5, 0.0), (-0.5, 0.866, 0.0), (0.0, 1.0, 0.9608), (0.5, 0.866, 0.9608), (0.866, 0.5, 0.9608), (1.0, 0.0, 0.9608), (0.866, -0.5, 0.9608), (0.5, -0.866, 0.9608), (0.0, -1.0, 0.9608), (-0.5, -0.866, 0.9608), (-0.866, -0.5, 0.9608), (-1.0, 0.0, 0.9608), (-0.866, 0.5, 0.9608), (-0.5, 0.866, 0.9608), (0.5, 0.866, 0.9146), (0.866, 0.5, 0.9146), (1.0, 0.0, 0.9146), (0.866, -0.5, 0.9146), (0.5, -0.866, 0.9146), (0.0, -1.0, 0.9146), (-0.5, -0.866, 0.9146), (-0.866, -0.5, 0.9146), (-1.0, 0.0, 0.9146), (-0.866, 0.5, 0.9146), (-0.5, 0.866, 0.9146), (0.0, 1.0, 0.9146), (-7.197e-10, 0.8183, 0.9188), (-7.197e-10, 0.8183, 0.9566), (-0.4091, 0.7087, 0.9566), (-0.7087, 0.4091, 0.9566), (-0.8183, 4.061e-09, 0.9566), (-0.7087, -0.4091, 0.9566), (-0.4091, -0.7087, 0.9566), (-7.197e-10, -0.8183, 0.9566), (0.4091, -0.7087, 0.9566), (0.7087, -0.4091, 0.9566), (0.8183, 4.061e-09, 0.9566), (0.7087, 0.4091, 0.9566), (0.4091, 0.7087, 0.9566), (0.4091, 0.7087, 0.9188), (0.7087, 0.4091, 0.9188), (0.8183, 4.061e-09, 0.9188), (0.7087, -0.4091, 0.9188), (0.4091, -0.7087, 0.9188), (-7.197e-10, -0.8183, 0.9188), (-0.4091, -0.7087, 0.9188), (-0.7087, -0.4091, 0.9188), (-0.8183, 4.061e-09, 0.9188), (-0.7087, 0.4091, 0.9188), (-0.4091, 0.7087, 0.9188), (0.0, 1.0, -1.0), (0.5, 0.866, -1.0), (0.866, 0.5, -1.0), (1.0, 0.0, -1.0), (0.866, -0.5, -1.0), (0.5, -0.866, -1.0), (0.0, -1.0, -1.0), (-0.5, -0.866, -1.0), (-0.866, -0.5, -1.0), (-1.0, 0.0, -1.0), (-0.866, 0.5, -1.0), (-0.5, 0.866, -1.0), (0.0, 1.0, -0.9608), (0.5, 0.866, -0.9608), (0.866, 0.5, -0.9608), (1.0, 0.0, -0.9608), (0.866, -0.5, -0.9608), (0.5, -0.866, -0.9608), (0.0, -1.0, -0.9608), (-0.5, -0.866, -0.9608), (-0.866, -0.5, -0.9608), (-1.0, 0.0, -0.9608), (-0.866, 0.5, -0.9608), (-0.5, 0.866, -0.9608), (0.5, 0.866, -0.9146), (0.866, 0.5, -0.9146), (1.0, 0.0, -0.9146), (0.866, -0.5, -0.9146), (0.5, -0.866, -0.9146), (0.0, -1.0, -0.9146), (-0.5, -0.866, -0.9146), (-0.866, -0.5, -0.9146), (-1.0, 0.0, -0.9146), (-0.866, 0.5, -0.9146), (-0.5, 0.866, -0.9146), (0.0, 1.0, -0.9146), (-7.197e-10, 0.8183, -0.9188), (-7.197e-10, 0.8183, -0.9566), (-0.4091, 0.7087, -0.9566), (-0.7087, 0.4091, -0.9566), (-0.8183, 4.061e-09, -0.9566), (-0.7087, -0.4091, -0.9566), (-0.4091, -0.7087, -0.9566), (-7.197e-10, -0.8183, -0.9566), (0.4091, -0.7087, -0.9566), (0.7087, -0.4091, -0.9566), (0.8183, 4.061e-09, -0.9566), (0.7087, 0.4091, -0.9566), (0.4091, 0.7087, -0.9566), (0.4091, 0.7087, -0.9188), (0.7087, 0.4091, -0.9188), (0.8183, 4.061e-09, -0.9188), (0.7087, -0.4091, -0.9188), (0.4091, -0.7087, -0.9188), (-7.197e-10, -0.8183, -0.9188), (-0.4091, -0.7087, -0.9188), (-0.7087, -0.4091, -0.9188), (-0.8183, 4.061e-09, -0.9188), (-0.7087, 0.4091, -0.9188), (-0.4091, 0.7087, -0.9188)], [], [(24, 0, 1, 25), (25, 1, 2, 26), (26, 2, 3, 27), (27, 3, 4, 28), (28, 4, 5, 29), (29, 5, 6, 30), (30, 6, 7, 31), (31, 7, 8, 32), (32, 8, 9, 33), (33, 9, 10, 34), (1, 0, 11, 10, 9, 8, 7, 6, 5, 4, 3, 2), (34, 10, 11, 35), (35, 11, 0, 24), (29, 30, 55, 56), (40, 39, 64, 65), (47, 46, 71, 48), (30, 31, 54, 55), (39, 38, 63, 64), (46, 45, 70, 71), (31, 32, 53, 54), (38, 37, 62, 63), (24, 25, 60, 49), (45, 44, 69, 70), (32, 33, 52, 53), (37, 36, 61, 62), (12, 47, 36, 13), (13, 36, 37, 14), (14, 37, 38, 15), (15, 38, 39, 16), (16, 39, 40, 17), (17, 40, 41, 18), (18, 41, 42, 19), (19, 42, 43, 20), (20, 43, 44, 21), (21, 44, 45, 22), (22, 45, 46, 23), (23, 46, 47, 12), (71, 50, 49, 48), (70, 51, 50, 71), (69, 52, 51, 70), (68, 53, 52, 69), (67, 54, 53, 68), (66, 55, 54, 67), (65, 56, 55, 66), (64, 57, 56, 65), (63, 58, 57, 64), (62, 59, 58, 63), (61, 60, 59, 62), (48, 49, 60, 61), (41, 40, 65, 66), (28, 29, 56, 57), (35, 24, 49, 50), (42, 41, 66, 67), (27, 28, 57, 58), (34, 35, 50, 51), (43, 42, 67, 68), (26, 27, 58, 59), (36, 47, 48, 61), (33, 34, 51, 52), (44, 43, 68, 69), (25, 26, 59, 60), (84, 85, 73, 72), (85, 86, 74, 73), (86, 87, 75, 74), (87, 88, 76, 75), (88, 89, 77, 76), (89, 90, 78, 77), (90, 91, 79, 78), (91, 92, 80, 79), (92, 93, 81, 80), (93, 94, 82, 81), (73, 74, 75, 76, 77, 78, 79, 80, 81, 82, 83, 72), (94, 95, 83, 82), (95, 84, 72, 83), (89, 116, 115, 90), (100, 125, 124, 99), (107, 108, 131, 106), (90, 115, 114, 91), (99, 124, 123, 98), (106, 131, 130, 105), (91, 114, 113, 92), (98, 123, 122, 97), (84, 109, 120, 85), (105, 130, 129, 104), (92, 113, 112, 93), (97, 122, 121, 96), (12, 13, 96, 107), (13, 14, 97, 96), (14, 15, 98, 97), (15, 16, 99, 98), (16, 17, 100, 99), (17, 18, 101, 100), (18, 19, 102, 101), (19, 20, 103, 102), (20, 21, 104, 103), (21, 22, 105, 104), (22, 23, 106, 105), (23, 12, 107, 106), (131, 108, 109, 110), (130, 131, 110, 111), (129, 130, 111, 112), (128, 129, 112, 113), (127, 128, 113, 114), (126, 127, 114, 115), (125, 126, 115, 116), (124, 125, 116, 117), (123, 124, 117, 118), (122, 123, 118, 119), (121, 122, 119, 120), (108, 121, 120, 109), (101, 126, 125, 100), (88, 117, 116, 89), (95, 110, 109, 84), (102, 127, 126, 101), (87, 118, 117, 88), (94, 111, 110, 95), (103, 128, 127, 102), (86, 119, 118, 87), (96, 121, 108, 107), (93, 112, 111, 94), (104, 129, 128, 103), (85, 120, 119, 86)])
_uv = me_cylinder_001.uv_layers.new(name='UVMap')
_uv.uv.foreach_set('vector', [1.0, 0.9902, 1.0, 1.0, 0.9167, 1.0, 0.9167, 0.9902, 0.9167, 0.9902, 0.9167, 1.0, 0.8333, 1.0, 0.8333, 0.9902, 0.8333, 0.9902, 0.8333, 1.0, 0.75, 1.0, 0.75, 0.9902, 0.75, 0.9902, 0.75, 1.0, 0.6667, 1.0, 0.6667, 0.9902, 0.6667, 0.9902, 0.6667, 1.0, 0.5833, 1.0, 0.5833, 0.9902, 0.5833, 0.9902, 0.5833, 1.0, 0.5, 1.0, 0.5, 0.9902, 0.5, 0.9902, 0.5, 1.0, 0.4167, 1.0, 0.4167, 0.9902, 0.4167, 0.9902, 0.4167, 1.0, 0.3333, 1.0, 0.3333, 0.9902, 0.3333, 0.9902, 0.3333, 1.0, 0.25, 1.0, 0.25, 0.9902, 0.25, 0.9902, 0.25, 1.0, 0.1667, 1.0, 0.1667, 0.9902, 0.37, 0.4578, 0.25, 0.49, 0.13, 0.4578, 0.04215, 0.37, 0.01, 0.25, 0.04215, 0.13, 0.13, 0.04215, 0.25, 0.01, 0.37, 0.04215, 0.4578, 0.13, 0.49, 0.25, 0.4578, 0.37, 0.1667, 0.9902, 0.1667, 1.0, 0.08333, 1.0, 0.08333, 0.9902, 0.08333, 0.9902, 0.08333, 1.0, 7.451e-08, 1.0, 7.451e-08, 0.9902, 0.5833, 0.9902, 0.5, 0.9902, 0.5, 0.9902, 0.5833, 0.9902, 0.5833, 0.9787, 0.6667, 0.9787, 0.6667, 0.9787, 0.5833, 0.9787, 7.451e-08, 0.9787, 0.08333, 0.9787, 0.08333, 0.9787, 7.451e-08, 0.9787, 0.5, 0.9902, 0.4167, 0.9902, 0.4167, 0.9902, 0.5, 0.9902, 0.6667, 0.9787, 0.75, 0.9787, 0.75, 0.9787, 0.6667, 0.9787, 0.08333, 0.9787, 0.1667, 0.9787, 0.1667, 0.9787, 0.08333, 0.9787, 0.4167, 0.9902, 0.3333, 0.9902, 0.3333, 0.9902, 0.4167, 0.9902, 0.75, 0.9787, 0.8333, 0.9787, 0.8333, 0.9787, 0.75, 0.9787, 1.0, 0.9902, 0.9167, 0.9902, 0.9167, 0.9902, 1.0, 0.9902, 0.1667, 0.9787, 0.25, 0.9787, 0.25, 0.9787, 0.1667, 0.9787, 0.3333, 0.9902, 0.25, 0.9902, 0.25, 0.9902, 0.3333, 0.9902, 0.8333, 0.9787, 0.9167, 0.9787, 0.9167, 0.9787, 0.8333, 0.9787, 1.0, 0.75, 1.0, 0.9787, 0.9167, 0.9787, 0.9167, 0.75, 0.9167, 0.75, 0.9167, 0.9787, 0.8333, 0.9787, 0.8333, 0.75, 0.8333, 0.75, 0.8333, 0.9787, 0.75, 0.9787, 0.75, 0.75, 0.75, 0.75, 0.75, 0.9787, 0.6667, 0.9787, 0.6667, 0.75, 0.6667, 0.75, 0.6667, 0.9787, 0.5833, 0.9787, 0.5833, 0.75, 0.5833, 0.75, 0.5833, 0.9787, 0.5, 0.9787, 0.5, 0.75, 0.5, 0.75, 0.5, 0.9787, 0.4167, 0.9787, 0.4167, 0.75, 0.4167, 0.75, 0.4167, 0.9787, 0.3333, 0.9787, 0.3333, 0.75, 0.3333, 0.75, 0.3333, 0.9787, 0.25, 0.9787, 0.25, 0.75, 0.25, 0.75, 0.25, 0.9787, 0.1667, 0.9787, 0.1667, 0.75, 0.1667, 0.75, 0.1667, 0.9787, 0.08333, 0.9787, 0.08333, 0.75, 0.08333, 0.75, 0.08333, 0.9787, 7.451e-08, 0.9787, 7.451e-08, 0.75, 0.08333, 0.9787, 0.08333, 0.9902, 7.451e-08, 0.9902, 7.451e-08, 0.9787, 0.1667, 0.9787, 0.1667, 0.9902, 0.08333, 0.9902, 0.08333, 0.9787, 0.25, 0.9787, 0.25, 0.9902, 0.1667, 0.9902, 0.1667, 0.9787, 0.3333, 0.9787, 0.3333, 0.9902, 0.25, 0.9902, 0.25, 0.9787, 0.4167, 0.9787, 0.4167, 0.9902, 0.3333, 0.9902, 0.3333, 0.9787, 0.5, 0.9787, 0.5, 0.9902, 0.4167, 0.9902, 0.4167, 0.9787, 0.5833, 0.9787, 0.5833, 0.9902, 0.5, 0.9902, 0.5, 0.9787, 0.6667, 0.9787, 0.6667, 0.9902, 0.5833, 0.9902, 0.5833, 0.9787, 0.75, 0.9787, 0.75, 0.9902, 0.6667, 0.9902, 0.6667, 0.9787, 0.8333, 0.9787, 0.8333, 0.9902, 0.75, 0.9902, 0.75, 0.9787, 0.9167, 0.9787, 0.9167, 0.9902, 0.8333, 0.9902, 0.8333, 0.9787, 1.0, 0.9787, 1.0, 0.9902, 0.9167, 0.9902, 0.9167, 0.9787, 0.5, 0.9787, 0.5833, 0.9787, 0.5833, 0.9787, 0.5, 0.9787, 0.6667, 0.9902, 0.5833, 0.9902, 0.5833, 0.9902, 0.6667, 0.9902, 0.08333, 0.9902, 7.451e-08, 0.9902, 7.451e-08, 0.9902, 0.08333, 0.9902, 0.4167, 0.9787, 0.5, 0.9787, 0.5, 0.9787, 0.4167, 0.9787, 0.75, 0.9902, 0.6667, 0.9902, 0.6667, 0.9902, 0.75, 0.9902, 0.1667, 0.9902, 0.08333, 0.9902, 0.08333, 0.9902, 0.1667, 0.9902, 0.3333, 0.9787, 0.4167, 0.9787, 0.4167, 0.9787, 0.3333, 0.9787, 0.8333, 0.9902, 0.75, 0.9902, 0.75, 0.9902, 0.8333, 0.9902, 0.9167, 0.9787, 1.0, 0.9787, 1.0, 0.9787, 0.9167, 0.9787, 0.25, 0.9902, 0.1667, 0.9902, 0.1667, 0.9902, 0.25, 0.9902, 0.25, 0.9787, 0.3333, 0.9787, 0.3333, 0.9787, 0.25, 0.9787, 0.9167, 0.9902, 0.8333, 0.9902, 0.8333, 0.9902, 0.9167, 0.9902, 1.0, 0.9902, 0.9167, 0.9902, 0.9167, 1.0, 1.0, 1.0, 0.9167, 0.9902, 0.8333, 0.9902, 0.8333, 1.0, 0.9167, 1.0, 0.8333, 0.9902, 0.75, 0.9902, 0.75, 1.0, 0.8333, 1.0, 0.75, 0.9902, 0.6667, 0.9902, 0.6667, 1.0, 0.75, 1.0, 0.6667, 0.9902, 0.5833, 0.9902, 0.5833, 1.0, 0.6667, 1.0, 0.5833, 0.9902, 0.5, 0.9902, 0.5, 1.0, 0.5833, 1.0, 0.5, 0.9902, 0.4167, 0.9902, 0.4167, 1.0, 0.5, 1.0, 0.4167, 0.9902, 0.3333, 0.9902, 0.3333, 1.0, 0.4167, 1.0, 0.3333, 0.9902, 0.25, 0.9902, 0.25, 1.0, 0.3333, 1.0, 0.25, 0.9902, 0.1667, 0.9902, 0.1667, 1.0, 0.25, 1.0, 0.37, 0.4578, 0.4578, 0.37, 0.49, 0.25, 0.4578, 0.13, 0.37, 0.04215, 0.25, 0.01, 0.13, 0.04215, 0.04215, 0.13, 0.01, 0.25, 0.04215, 0.37, 0.13, 0.4578, 0.25, 0.49, 0.1667, 0.9902, 0.08333, 0.9902, 0.08333, 1.0, 0.1667, 1.0, 0.08333, 0.9902, 7.451e-08, 0.9902, 7.451e-08, 1.0, 0.08333, 1.0, 0.5833, 0.9902, 0.5833, 0.9902, 0.5, 0.9902, 0.5, 0.9902, 0.5833, 0.9787, 0.5833, 0.9787, 0.6667, 0.9787, 0.6667, 0.9787, 7.451e-08, 0.9787, 7.451e-08, 0.9787, 0.08333, 0.9787, 0.08333, 0.9787, 0.5, 0.9902, 0.5, 0.9902, 0.4167, 0.9902, 0.4167, 0.9902, 0.6667, 0.9787, 0.6667, 0.9787, 0.75, 0.9787, 0.75, 0.9787, 0.08333, 0.9787, 0.08333, 0.9787, 0.1667, 0.9787, 0.1667, 0.9787, 0.4167, 0.9902, 0.4167, 0.9902, 0.3333, 0.9902, 0.3333, 0.9902, 0.75, 0.9787, 0.75, 0.9787, 0.8333, 0.9787, 0.8333, 0.9787, 1.0, 0.9902, 1.0, 0.9902, 0.9167, 0.9902, 0.9167, 0.9902, 0.1667, 0.9787, 0.1667, 0.9787, 0.25, 0.9787, 0.25, 0.9787, 0.3333, 0.9902, 0.3333, 0.9902, 0.25, 0.9902, 0.25, 0.9902, 0.8333, 0.9787, 0.8333, 0.9787, 0.9167, 0.9787, 0.9167, 0.9787, 1.0, 0.75, 0.9167, 0.75, 0.9167, 0.9787, 1.0, 0.9787, 0.9167, 0.75, 0.8333, 0.75, 0.8333, 0.9787, 0.9167, 0.9787, 0.8333, 0.75, 0.75, 0.75, 0.75, 0.9787, 0.8333, 0.9787, 0.75, 0.75, 0.6667, 0.75, 0.6667, 0.9787, 0.75, 0.9787, 0.6667, 0.75, 0.5833, 0.75, 0.5833, 0.9787, 0.6667, 0.9787, 0.5833, 0.75, 0.5, 0.75, 0.5, 0.9787, 0.5833, 0.9787, 0.5, 0.75, 0.4167, 0.75, 0.4167, 0.9787, 0.5, 0.9787, 0.4167, 0.75, 0.3333, 0.75, 0.3333, 0.9787, 0.4167, 0.9787, 0.3333, 0.75, 0.25, 0.75, 0.25, 0.9787, 0.3333, 0.9787, 0.25, 0.75, 0.1667, 0.75, 0.1667, 0.9787, 0.25, 0.9787, 0.1667, 0.75, 0.08333, 0.75, 0.08333, 0.9787, 0.1667, 0.9787, 0.08333, 0.75, 7.451e-08, 0.75, 7.451e-08, 0.9787, 0.08333, 0.9787, 0.08333, 0.9787, 7.451e-08, 0.9787, 7.451e-08, 0.9902, 0.08333, 0.9902, 0.1667, 0.9787, 0.08333, 0.9787, 0.08333, 0.9902, 0.1667, 0.9902, 0.25, 0.9787, 0.1667, 0.9787, 0.1667, 0.9902, 0.25, 0.9902, 0.3333, 0.9787, 0.25, 0.9787, 0.25, 0.9902, 0.3333, 0.9902, 0.4167, 0.9787, 0.3333, 0.9787, 0.3333, 0.9902, 0.4167, 0.9902, 0.5, 0.9787, 0.4167, 0.9787, 0.4167, 0.9902, 0.5, 0.9902, 0.5833, 0.9787, 0.5, 0.9787, 0.5, 0.9902, 0.5833, 0.9902, 0.6667, 0.9787, 0.5833, 0.9787, 0.5833, 0.9902, 0.6667, 0.9902, 0.75, 0.9787, 0.6667, 0.9787, 0.6667, 0.9902, 0.75, 0.9902, 0.8333, 0.9787, 0.75, 0.9787, 0.75, 0.9902, 0.8333, 0.9902, 0.9167, 0.9787, 0.8333, 0.9787, 0.8333, 0.9902, 0.9167, 0.9902, 1.0, 0.9787, 0.9167, 0.9787, 0.9167, 0.9902, 1.0, 0.9902, 0.5, 0.9787, 0.5, 0.9787, 0.5833, 0.9787, 0.5833, 0.9787, 0.6667, 0.9902, 0.6667, 0.9902, 0.5833, 0.9902, 0.5833, 0.9902, 0.08333, 0.9902, 0.08333, 0.9902, 7.451e-08, 0.9902, 7.451e-08, 0.9902, 0.4167, 0.9787, 0.4167, 0.9787, 0.5, 0.9787, 0.5, 0.9787, 0.75, 0.9902, 0.75, 0.9902, 0.6667, 0.9902, 0.6667, 0.9902, 0.1667, 0.9902, 0.1667, 0.9902, 0.08333, 0.9902, 0.08333, 0.9902, 0.3333, 0.9787, 0.3333, 0.9787, 0.4167, 0.9787, 0.4167, 0.9787, 0.8333, 0.9902, 0.8333, 0.9902, 0.75, 0.9902, 0.75, 0.9902, 0.9167, 0.9787, 0.9167, 0.9787, 1.0, 0.9787, 1.0, 0.9787, 0.25, 0.9902, 0.25, 0.9902, 0.1667, 0.9902, 0.1667, 0.9902, 0.25, 0.9787, 0.25, 0.9787, 0.3333, 0.9787, 0.3333, 0.9787, 0.9167, 0.9902, 0.9167, 0.9902, 0.8333, 0.9902, 0.8333, 0.9902])
me_cylinder_001.materials.append(mat_material_001)
me_cylinder_001.update()
me_cylinder_002 = bpy.data.meshes.new('Cylinder.002')
me_cylinder_002.from_pydata([(0.0, 0.3, -1.0), (0.007784, 0.2818, 1.098), (0.1308, 0.1773, -1.0), (0.1335, 0.1709, 1.034), (0.2194, -0.03453, -1.0), (0.2151, -0.02435, 0.9451), (0.1754, -0.1265, -1.0), (0.1775, -0.1313, 0.9191), (-0.03668, -0.2144, -1.0), (-0.03457, -0.2194, 0.9201), (-0.1308, -0.1773, -1.0), (-0.1349, -0.1676, 0.9478), (-0.2194, 0.03453, -1.0), (-0.2165, 0.0277, 1.037), (-0.2121, 0.2121, -1.0), (-0.2043, 0.1938, 1.099), (0.0225, 0.2289, -1.117), (0.1496, 0.1334, -1.086), (0.21, -0.01258, -1.103), (0.1699, -0.1135, -1.123), (-0.04223, -0.2015, -1.123), (-0.1402, -0.1553, -1.103), (-0.2006, -0.009363, -1.086), (-0.1896, 0.141, -1.117), (0.04702, 0.1903, -1.198), (0.1656, 0.09605, -1.184), (0.2016, 0.007169, -1.196), (0.1612, -0.0934, -1.199), (-0.05085, -0.1814, -1.2), (-0.1486, -0.1356, -1.196), (-0.1846, -0.04667, -1.184), (-0.1651, 0.1024, -1.198), (0.0649, 0.1486, -1.263), (0.1834, 0.05436, -1.275), (0.1904, 0.03314, -1.269), (0.1523, -0.07245, -1.232), (-0.0596, -0.1609, -1.234), (-0.1591, -0.1111, -1.273), (-0.1668, -0.08837, -1.275), (-0.1472, 0.06072, -1.263), (0.1093, 0.1443, 1.028), (0.005229, 0.2361, 1.081), (0.1768, -0.01732, 0.9546), (0.1457, -0.1058, 0.933), (-0.02983, -0.1787, 0.9339), (-0.1129, -0.1359, 0.9568), (-0.1804, 0.02576, 1.03), (-0.1703, 0.1632, 1.082), (0.1093, 0.1443, 0.9872), (0.005229, 0.2361, 1.04), (0.1768, -0.01732, 0.9135), (0.1457, -0.1058, 0.8919), (-0.02983, -0.1787, 0.8928), (-0.1129, -0.1359, 0.9157), (-0.1804, 0.02576, 0.9894), (-0.1703, 0.1632, 1.041)], [], [(0, 1, 3, 2), (2, 3, 5, 4), (4, 5, 7, 6), (6, 7, 9, 8), (8, 9, 11, 10), (10, 11, 13, 12), (13, 11, 45, 46), (12, 13, 15, 14), (14, 15, 1, 0), (10, 12, 22, 21), (19, 20, 28, 27), (6, 8, 20, 19), (12, 14, 23, 22), (2, 4, 18, 17), (8, 10, 21, 20), (14, 0, 16, 23), (0, 2, 17, 16), (4, 6, 19, 18), (31, 24, 32, 39), (17, 18, 26, 25), (22, 23, 31, 30), (20, 21, 29, 28), (18, 19, 27, 26), (16, 17, 25, 24), (23, 16, 24, 31), (21, 22, 30, 29), (32, 33, 34, 35, 36, 37, 38, 39), (29, 30, 38, 37), (27, 28, 36, 35), (25, 26, 34, 33), (30, 31, 39, 38), (28, 29, 37, 36), (26, 27, 35, 34), (24, 25, 33, 32), (40, 41, 49, 48), (9, 7, 43, 44), (15, 13, 46, 47), (5, 3, 40, 42), (11, 9, 44, 45), (1, 15, 47, 41), (3, 1, 41, 40), (7, 5, 42, 43), (48, 49, 55, 54, 53, 52, 51, 50), (41, 47, 55, 49), (46, 45, 53, 54), (44, 43, 51, 52), (42, 40, 48, 50), (47, 46, 54, 55), (45, 44, 52, 53), (43, 42, 50, 51)])
_uv = me_cylinder_002.uv_layers.new(name='UVMap')
_uv.uv.foreach_set('vector', [1.0, 0.5, 1.0, 1.0, 0.875, 1.0, 0.875, 0.5, 0.875, 0.5, 0.875, 1.0, 0.75, 1.0, 0.75, 0.5, 0.75, 0.5, 0.75, 1.0, 0.625, 1.0, 0.625, 0.5, 0.625, 0.5, 0.625, 1.0, 0.5, 1.0, 0.5, 0.5, 0.5, 0.5, 0.5, 1.0, 0.375, 1.0, 0.375, 0.5, 0.375, 0.5, 0.375, 1.0, 0.25, 1.0, 0.25, 0.5, 0.25, 1.0, 0.375, 1.0, 0.375, 1.0, 0.25, 1.0, 0.25, 0.5, 0.25, 1.0, 0.125, 1.0, 0.125, 0.5, 0.125, 0.5, 0.125, 1.0, 0.0, 1.0, 0.0, 0.5, 0.375, 0.5, 0.25, 0.5, 0.25, 0.5, 0.375, 0.5, 0.625, 0.5, 0.5, 0.5, 0.5, 0.5, 0.625, 0.5, 0.625, 0.5, 0.5, 0.5, 0.5, 0.5, 0.625, 0.5, 0.25, 0.5, 0.125, 0.5, 0.125, 0.5, 0.25, 0.5, 0.875, 0.5, 0.75, 0.5, 0.75, 0.5, 0.875, 0.5, 0.5, 0.5, 0.375, 0.5, 0.375, 0.5, 0.5, 0.5, 0.125, 0.5, 0.0, 0.5, 0.0, 0.5, 0.125, 0.5, 1.0, 0.5, 0.875, 0.5, 0.875, 0.5, 1.0, 0.5, 0.75, 0.5, 0.625, 0.5, 0.625, 0.5, 0.75, 0.5, 0.125, 0.5, 0.0, 0.5, 0.0, 0.5, 0.125, 0.5, 0.875, 0.5, 0.75, 0.5, 0.75, 0.5, 0.875, 0.5, 0.25, 0.5, 0.125, 0.5, 0.125, 0.5, 0.25, 0.5, 0.5, 0.5, 0.375, 0.5, 0.375, 0.5, 0.5, 0.5, 0.75, 0.5, 0.625, 0.5, 0.625, 0.5, 0.75, 0.5, 1.0, 0.5, 0.875, 0.5, 0.875, 0.5, 1.0, 0.5, 0.125, 0.5, 0.0, 0.5, 0.0, 0.5, 0.125, 0.5, 0.375, 0.5, 0.25, 0.5, 0.25, 0.5, 0.375, 0.5, 0.75, 0.49, 0.9197, 0.4197, 0.99, 0.25, 0.9197, 0.08029, 0.75, 0.01, 0.5803, 0.08029, 0.51, 0.25, 0.5803, 0.4197, 0.375, 0.5, 0.25, 0.5, 0.25, 0.5, 0.375, 0.5, 0.625, 0.5, 0.5, 0.5, 0.5, 0.5, 0.625, 0.5, 0.875, 0.5, 0.75, 0.5, 0.75, 0.5, 0.875, 0.5, 0.25, 0.5, 0.125, 0.5, 0.125, 0.5, 0.25, 0.5, 0.5, 0.5, 0.375, 0.5, 0.375, 0.5, 0.5, 0.5, 0.75, 0.5, 0.625, 0.5, 0.625, 0.5, 0.75, 0.5, 1.0, 0.5, 0.875, 0.5, 0.875, 0.5, 1.0, 0.5, 0.875, 1.0, 1.0, 1.0, 1.0, 1.0, 0.875, 1.0, 0.5, 1.0, 0.625, 1.0, 0.625, 1.0, 0.5, 1.0, 0.125, 1.0, 0.25, 1.0, 0.25, 1.0, 0.125, 1.0, 0.75, 1.0, 0.875, 1.0, 0.875, 1.0, 0.75, 1.0, 0.375, 1.0, 0.5, 1.0, 0.5, 1.0, 0.375, 1.0, 0.0, 1.0, 0.125, 1.0, 0.125, 1.0, 0.0, 1.0, 0.875, 1.0, 1.0, 1.0, 1.0, 1.0, 0.875, 1.0, 0.625, 1.0, 0.75, 1.0, 0.75, 1.0, 0.625, 1.0, 0.4197, 0.4197, 0.25, 0.49, 0.08029, 0.4197, 0.01, 0.25, 0.08029, 0.08029, 0.25, 0.01, 0.4197, 0.08029, 0.49, 0.25, 0.0, 1.0, 0.125, 1.0, 0.125, 1.0, 0.0, 1.0, 0.25, 1.0, 0.375, 1.0, 0.375, 1.0, 0.25, 1.0, 0.5, 1.0, 0.625, 1.0, 0.625, 1.0, 0.5, 1.0, 0.75, 1.0, 0.875, 1.0, 0.875, 1.0, 0.75, 1.0, 0.125, 1.0, 0.25, 1.0, 0.25, 1.0, 0.125, 1.0, 0.375, 1.0, 0.5, 1.0, 0.5, 1.0, 0.375, 1.0, 0.625, 1.0, 0.75, 1.0, 0.75, 1.0, 0.625, 1.0])
me_cylinder_002.materials.append(mat_material_001)
me_cylinder_002.update()
me_cylinder_003 = bpy.data.meshes.new('Cylinder.003')
me_cylinder_003.from_pydata([(0.0, 0.3, -1.0), (0.0, 0.3, 1.0), (0.1308, 0.1773, -1.0), (0.1308, 0.1773, 0.9492), (-0.2194, 0.03453, -1.0), (-0.2194, 0.03453, 0.9492), (-0.2121, 0.2121, -1.0), (-0.2121, 0.2121, 1.0), (-0.004847, 0.3113, -1.0), (0.1259, 0.1886, -1.0), (0.1259, 0.1886, 0.9492), (-0.004847, 0.3113, 1.0), (-0.2243, 0.04584, 0.9492), (-0.2243, 0.04584, -1.0), (-0.217, 0.2234, -1.0), (-0.217, 0.2234, 1.0), (0.05696, 0.1671, -1.301), (0.1877, 0.04434, -1.301), (-0.1625, -0.09838, -1.301), (-0.1552, 0.07922, -1.301), (0.05212, 0.1784, -1.301), (0.1829, 0.05565, -1.301), (-0.1673, -0.08707, -1.301), (-0.16, 0.09053, -1.301)], [], [(0, 2, 3, 1), (4, 6, 7, 5), (6, 0, 1, 7), (8, 11, 10, 9), (13, 12, 15, 14), (14, 15, 11, 8), (6, 4, 18, 19), (5, 7, 15, 12), (4, 5, 12, 13), (14, 8, 20, 23), (7, 1, 11, 15), (2, 0, 16, 17), (3, 2, 9, 10), (1, 3, 10, 11), (16, 19, 23, 20), (17, 16, 20, 21), (19, 18, 22, 23), (9, 2, 17, 21), (8, 9, 21, 20), (0, 6, 19, 16), (13, 14, 23, 22), (4, 13, 22, 18)])
_uv = me_cylinder_003.uv_layers.new(name='UVMap')
_uv.uv.foreach_set('vector', [1.0, 0.5, 0.875, 0.5, 0.875, 1.0, 1.0, 1.0, 0.25, 0.5, 0.125, 0.5, 0.125, 1.0, 0.25, 1.0, 0.125, 0.5, 0.0, 0.5, 0.0, 1.0, 0.125, 1.0, 1.0, 0.5, 1.0, 1.0, 0.875, 1.0, 0.875, 0.5, 0.25, 0.5, 0.25, 1.0, 0.125, 1.0, 0.125, 0.5, 0.125, 0.5, 0.125, 1.0, 0.0, 1.0, 0.0, 0.5, 0.125, 0.5, 0.25, 0.5, 0.25, 0.5, 0.125, 0.5, 0.25, 1.0, 0.125, 1.0, 0.125, 1.0, 0.25, 1.0, 0.25, 0.5, 0.25, 1.0, 0.25, 1.0, 0.25, 0.5, 0.125, 0.5, 0.0, 0.5, 0.0, 0.5, 0.125, 0.5, 0.125, 1.0, 0.0, 1.0, 0.0, 1.0, 0.125, 1.0, 0.875, 0.5, 1.0, 0.5, 1.0, 0.5, 0.875, 0.5, 0.875, 1.0, 0.875, 0.5, 0.875, 0.5, 0.875, 1.0, 1.0, 1.0, 0.875, 1.0, 0.875, 1.0, 1.0, 1.0, 0.0, 0.5, 0.125, 0.5, 0.125, 0.5, 0.0, 0.5, 0.875, 0.5, 1.0, 0.5, 1.0, 0.5, 0.875, 0.5, 0.125, 0.5, 0.25, 0.5, 0.25, 0.5, 0.125, 0.5, 0.875, 0.5, 0.875, 0.5, 0.875, 0.5, 0.875, 0.5, 1.0, 0.5, 0.875, 0.5, 0.875, 0.5, 1.0, 0.5, 0.0, 0.5, 0.125, 0.5, 0.125, 0.5, 0.0, 0.5, 0.25, 0.5, 0.125, 0.5, 0.125, 0.5, 0.25, 0.5, 0.25, 0.5, 0.25, 0.5, 0.25, 0.5, 0.25, 0.5])
me_cylinder_003.materials.append(mat_material)
me_cylinder_003.update()
me_cylinder_004 = bpy.data.meshes.new('Cylinder.004')
me_cylinder_004.from_pydata([(-6.78e-09, 0.3, -0.9023), (9.228e-09, 0.3, 0.867), (0.1308, 0.1773, -0.9023), (0.1308, 0.1773, 1.0), (-0.2194, 0.03453, -0.9023), (-0.2194, 0.03453, 1.0), (-0.2121, 0.2121, -0.9023), (-0.2121, 0.2121, 0.867), (-0.004847, 0.3113, -0.9023), (0.1259, 0.1886, -0.9023), (0.1259, 0.1886, 1.0), (-0.004847, 0.3113, 0.867), (-0.2243, 0.04584, 1.0), (-0.2243, 0.04584, -0.9023), (-0.217, 0.2234, -0.9023), (-0.217, 0.2234, 0.867), (0.009622, 0.2775, -1.182), (0.1404, 0.1548, -1.182), (-0.2098, 0.01208, -1.182), (-0.2025, 0.1897, -1.182), (0.004776, 0.2889, -1.182), (0.1355, 0.1661, -1.182), (-0.2147, 0.02339, -1.182), (-0.2074, 0.201, -1.182)], [], [(0, 2, 3, 1), (4, 6, 7, 5), (6, 0, 1, 7), (8, 11, 10, 9), (13, 12, 15, 14), (14, 15, 11, 8), (9, 2, 17, 21), (5, 7, 15, 12), (4, 5, 12, 13), (6, 4, 18, 19), (7, 1, 11, 15), (14, 8, 20, 23), (3, 2, 9, 10), (1, 3, 10, 11), (16, 19, 23, 20), (17, 16, 20, 21), (19, 18, 22, 23), (8, 9, 21, 20), (0, 6, 19, 16), (13, 14, 23, 22), (4, 13, 22, 18), (2, 0, 16, 17)])
_uv = me_cylinder_004.uv_layers.new(name='UVMap')
_uv.uv.foreach_set('vector', [1.0, 0.5, 0.875, 0.5, 0.875, 1.0, 1.0, 1.0, 0.25, 0.5, 0.125, 0.5, 0.125, 1.0, 0.25, 1.0, 0.125, 0.5, 0.0, 0.5, 0.0, 1.0, 0.125, 1.0, 1.0, 0.5, 1.0, 1.0, 0.875, 1.0, 0.875, 0.5, 0.25, 0.5, 0.25, 1.0, 0.125, 1.0, 0.125, 0.5, 0.125, 0.5, 0.125, 1.0, 0.0, 1.0, 0.0, 0.5, 0.875, 0.5, 0.875, 0.5, 0.875, 0.5, 0.875, 0.5, 0.25, 1.0, 0.125, 1.0, 0.125, 1.0, 0.25, 1.0, 0.25, 0.5, 0.25, 1.0, 0.25, 1.0, 0.25, 0.5, 0.125, 0.5, 0.25, 0.5, 0.25, 0.5, 0.125, 0.5, 0.125, 1.0, 0.0, 1.0, 0.0, 1.0, 0.125, 1.0, 0.125, 0.5, 0.0, 0.5, 0.0, 0.5, 0.125, 0.5, 0.875, 1.0, 0.875, 0.5, 0.875, 0.5, 0.875, 1.0, 1.0, 1.0, 0.875, 1.0, 0.875, 1.0, 1.0, 1.0, 0.0, 0.5, 0.125, 0.5, 0.125, 0.5, 0.0, 0.5, 0.875, 0.5, 1.0, 0.5, 1.0, 0.5, 0.875, 0.5, 0.125, 0.5, 0.25, 0.5, 0.25, 0.5, 0.125, 0.5, 1.0, 0.5, 0.875, 0.5, 0.875, 0.5, 1.0, 0.5, 0.0, 0.5, 0.125, 0.5, 0.125, 0.5, 0.0, 0.5, 0.25, 0.5, 0.125, 0.5, 0.125, 0.5, 0.25, 0.5, 0.25, 0.5, 0.25, 0.5, 0.25, 0.5, 0.25, 0.5, 0.875, 0.5, 1.0, 0.5, 1.0, 0.5, 0.875, 0.5])
me_cylinder_004.update()
me_cylinder_005 = bpy.data.meshes.new('Cylinder.005')
me_cylinder_005.from_pydata([(-0.08976, 0.3, -1.561), (0.05805, 0.3, 0.9911), (0.1224, 0.2121, -1.561), (0.2642, 0.2121, 1.12), (0.2102, -1.921e-08, -1.561), (0.3496, -1.381e-08, 1.173), (0.1224, -0.2121, -1.561), (0.2642, -0.2121, 1.12), (-0.08976, -0.3, -1.561), (0.05805, -0.3, 0.9911), (-0.3019, -0.2121, -1.561), (-0.1481, -0.2121, 0.8626), (-0.3898, -1.921e-08, -1.561), (-0.2335, 4.438e-09, 0.8094), (-0.3019, 0.2121, -1.561), (-0.1481, 0.2121, 0.8626), (-0.1313, 0.2504, -0.8838), (-0.06292, 0.2784, -0.2284), (0.02792, 0.3, 0.233), (0.02149, 0.2555, 0.5794), (0.2021, 0.1806, 0.5794), (0.2401, 0.2121, 0.233), (0.134, 0.1969, -0.2284), (0.04574, 0.177, -0.8838), (0.2769, -2.157e-09, 0.5794), (0.3279, -5.355e-10, 0.233), (0.2155, 9.471e-10, -0.2284), (0.1191, -7.481e-09, -0.8838), (0.2021, -0.1806, 0.5794), (0.2401, -0.2121, 0.233), (0.134, -0.1969, -0.2284), (0.04574, -0.177, -0.8838), (0.02149, -0.2555, 0.5794), (0.02792, -0.3, 0.233), (-0.06292, -0.2784, -0.2284), (-0.1313, -0.2504, -0.8838), (-0.1591, -0.1806, 0.5794), (-0.1842, -0.2121, 0.233), (-0.2598, -0.1969, -0.2284), (-0.3083, -0.177, -0.8838), (-0.234, -2.157e-09, 0.5794), (-0.2721, -5.355e-10, 0.233), (-0.3413, 9.471e-10, -0.2284), (-0.3817, -7.481e-09, -0.8838), (-0.1591, 0.1806, 0.5794), (-0.1842, 0.2121, 0.233), (-0.2598, 0.1969, -0.2284), (-0.3083, 0.177, -0.8838), (-0.08976, 0.1625, -1.834), (0.02514, 0.1149, -1.834), (0.07273, -2.406e-08, -1.834), (0.02514, -0.1149, -1.834), (-0.08976, -0.1625, -1.834), (-0.2047, -0.1149, -1.834), (-0.2523, -2.406e-08, -1.834), (-0.2047, 0.1149, -1.834)], [], [(19, 1, 3, 20), (20, 3, 5, 24), (24, 5, 7, 28), (28, 7, 9, 32), (32, 9, 11, 36), (36, 11, 13, 40), (3, 1, 15, 13, 11, 9, 7, 5), (40, 13, 15, 44), (44, 15, 1, 19), (2, 4, 50, 49), (14, 47, 16, 0), (47, 46, 17, 16), (46, 45, 18, 17), (45, 44, 19, 18), (12, 43, 47, 14), (43, 42, 46, 47), (42, 41, 45, 46), (41, 40, 44, 45), (10, 39, 43, 12), (39, 38, 42, 43), (38, 37, 41, 42), (37, 36, 40, 41), (8, 35, 39, 10), (35, 34, 38, 39), (34, 33, 37, 38), (33, 32, 36, 37), (6, 31, 35, 8), (31, 30, 34, 35), (30, 29, 33, 34), (29, 28, 32, 33), (4, 27, 31, 6), (27, 26, 30, 31), (26, 25, 29, 30), (25, 24, 28, 29), (2, 23, 27, 4), (23, 22, 26, 27), (22, 21, 25, 26), (21, 20, 24, 25), (0, 16, 23, 2), (16, 17, 22, 23), (17, 18, 21, 22), (18, 19, 20, 21), (48, 49, 50, 51, 52, 53, 54, 55), (8, 10, 53, 52), (14, 0, 48, 55), (0, 2, 49, 48), (4, 6, 51, 50), (10, 12, 54, 53), (6, 8, 52, 51), (12, 14, 55, 54)])
_uv = me_cylinder_005.uv_layers.new(name='UVMap')
_uv.uv.foreach_set('vector', [1.0, 0.9, 1.0, 1.0, 0.875, 1.0, 0.875, 0.9, 0.875, 0.9, 0.875, 1.0, 0.75, 1.0, 0.75, 0.9, 0.75, 0.9, 0.75, 1.0, 0.625, 1.0, 0.625, 0.9, 0.625, 0.9, 0.625, 1.0, 0.5, 1.0, 0.5, 0.9, 0.5, 0.9, 0.5, 1.0, 0.375, 1.0, 0.375, 0.9, 0.375, 0.9, 0.375, 1.0, 0.25, 1.0, 0.25, 0.9, 0.4197, 0.4197, 0.25, 0.49, 0.08029, 0.4197, 0.01, 0.25, 0.08029, 0.08029, 0.25, 0.01, 0.4197, 0.08029, 0.49, 0.25, 0.25, 0.9, 0.25, 1.0, 0.125, 1.0, 0.125, 0.9, 0.125, 0.9, 0.125, 1.0, 0.0, 1.0, 0.0, 0.9, 0.875, 0.5, 0.75, 0.5, 0.75, 0.5, 0.875, 0.5, 0.125, 0.5, 0.125, 0.6, 0.0, 0.6, 0.0, 0.5, 0.125, 0.6, 0.125, 0.7, 0.0, 0.7, 0.0, 0.6, 0.125, 0.7, 0.125, 0.8, 0.0, 0.8, 0.0, 0.7, 0.125, 0.8, 0.125, 0.9, 0.0, 0.9, 0.0, 0.8, 0.25, 0.5, 0.25, 0.6, 0.125, 0.6, 0.125, 0.5, 0.25, 0.6, 0.25, 0.7, 0.125, 0.7, 0.125, 0.6, 0.25, 0.7, 0.25, 0.8, 0.125, 0.8, 0.125, 0.7, 0.25, 0.8, 0.25, 0.9, 0.125, 0.9, 0.125, 0.8, 0.375, 0.5, 0.375, 0.6, 0.25, 0.6, 0.25, 0.5, 0.375, 0.6, 0.375, 0.7, 0.25, 0.7, 0.25, 0.6, 0.375, 0.7, 0.375, 0.8, 0.25, 0.8, 0.25, 0.7, 0.375, 0.8, 0.375, 0.9, 0.25, 0.9, 0.25, 0.8, 0.5, 0.5, 0.5, 0.6, 0.375, 0.6, 0.375, 0.5, 0.5, 0.6, 0.5, 0.7, 0.375, 0.7, 0.375, 0.6, 0.5, 0.7, 0.5, 0.8, 0.375, 0.8, 0.375, 0.7, 0.5, 0.8, 0.5, 0.9, 0.375, 0.9, 0.375, 0.8, 0.625, 0.5, 0.625, 0.6, 0.5, 0.6, 0.5, 0.5, 0.625, 0.6, 0.625, 0.7, 0.5, 0.7, 0.5, 0.6, 0.625, 0.7, 0.625, 0.8, 0.5, 0.8, 0.5, 0.7, 0.625, 0.8, 0.625, 0.9, 0.5, 0.9, 0.5, 0.8, 0.75, 0.5, 0.75, 0.6, 0.625, 0.6, 0.625, 0.5, 0.75, 0.6, 0.75, 0.7, 0.625, 0.7, 0.625, 0.6, 0.75, 0.7, 0.75, 0.8, 0.625, 0.8, 0.625, 0.7, 0.75, 0.8, 0.75, 0.9, 0.625, 0.9, 0.625, 0.8, 0.875, 0.5, 0.875, 0.6, 0.75, 0.6, 0.75, 0.5, 0.875, 0.6, 0.875, 0.7, 0.75, 0.7, 0.75, 0.6, 0.875, 0.7, 0.875, 0.8, 0.75, 0.8, 0.75, 0.7, 0.875, 0.8, 0.875, 0.9, 0.75, 0.9, 0.75, 0.8, 1.0, 0.5, 1.0, 0.6, 0.875, 0.6, 0.875, 0.5, 1.0, 0.6, 1.0, 0.7, 0.875, 0.7, 0.875, 0.6, 1.0, 0.7, 1.0, 0.8, 0.875, 0.8, 0.875, 0.7, 1.0, 0.8, 1.0, 0.9, 0.875, 0.9, 0.875, 0.8, 0.75, 0.49, 0.9197, 0.4197, 0.99, 0.25, 0.9197, 0.08029, 0.75, 0.01, 0.5803, 0.08029, 0.51, 0.25, 0.5803, 0.4197, 0.5, 0.5, 0.375, 0.5, 0.375, 0.5, 0.5, 0.5, 0.125, 0.5, 0.0, 0.5, 0.0, 0.5, 0.125, 0.5, 1.0, 0.5, 0.875, 0.5, 0.875, 0.5, 1.0, 0.5, 0.75, 0.5, 0.625, 0.5, 0.625, 0.5, 0.75, 0.5, 0.375, 0.5, 0.25, 0.5, 0.25, 0.5, 0.375, 0.5, 0.625, 0.5, 0.5, 0.5, 0.5, 0.5, 0.625, 0.5, 0.25, 0.5, 0.125, 0.5, 0.125, 0.5, 0.25, 0.5])
me_cylinder_005.materials.append(mat_material)
me_cylinder_005.update()
me_cube_003 = bpy.data.meshes.new('Cube.003')
me_cube_003.from_pydata([(-1.971, -1.0, 0.3131), (-2.75, -1.0, 0.997), (-1.971, 1.0, 0.3131), (-2.75, 1.0, 0.997), (0.7597, -1.0, 0.3131), (0.7597, -1.0, 0.997), (0.7597, 1.0, 0.3131), (0.7597, 1.0, 0.997), (-1.91, -1.0, -0.1557), (-1.91, 1.0, -0.1557), (0.7597, -1.0, -0.1557), (0.7597, 1.0, -0.1557), (-2.465, -1.0, -1.033), (-2.465, 1.0, -1.033), (-0.1417, -1.0, -0.6605), (-0.1417, 1.0, -0.6605), (-1.0, -1.0, -1.358), (-1.0, 1.0, -1.358), (-0.4302, -1.0, -1.346), (-0.4302, 1.0, -1.346), (-4.578, 1.0, -1.033), (-4.578, -1.0, -1.033), (-4.786, 1.0, -1.358), (-4.786, -1.0, -1.358), (-4.891, 1.0, -0.6004), (-4.891, -1.0, -0.6004), (-5.047, 1.0, -1.098), (-5.047, -1.0, -1.098), (-5.535, 1.0, -0.41), (-5.535, -1.0, -0.41), (-5.968, 1.0, -0.9768), (-5.968, -1.0, -0.9768)], [], [(0, 1, 3, 2), (2, 3, 7, 6), (6, 7, 5, 4), (4, 5, 1, 0), (2, 6, 11, 9), (7, 3, 1, 5), (10, 8, 12, 14), (0, 2, 9, 8), (6, 4, 10, 11), (4, 0, 8, 10), (15, 14, 18, 19), (9, 11, 15, 13), (11, 10, 14, 15), (8, 9, 13, 12), (17, 19, 18, 16), (17, 16, 23, 22), (14, 12, 16, 18), (13, 15, 19, 17), (23, 21, 25, 27), (16, 12, 21, 23), (12, 13, 20, 21), (13, 17, 22, 20), (24, 26, 30, 28), (22, 23, 27, 26), (20, 22, 26, 24), (21, 20, 24, 25), (29, 28, 30, 31), (25, 24, 28, 29), (27, 25, 29, 31), (26, 27, 31, 30)])
_uv = me_cube_003.uv_layers.new(name='UVMap')
_uv.uv.foreach_set('vector', [0.375, 0.0, 0.625, 0.0, 0.625, 0.25, 0.375, 0.25, 0.375, 0.25, 0.625, 0.25, 0.625, 0.5, 0.375, 0.5, 0.375, 0.5, 0.625, 0.5, 0.625, 0.75, 0.375, 0.75, 0.375, 0.75, 0.625, 0.75, 0.625, 1.0, 0.375, 1.0, 0.375, 0.25, 0.375, 0.5, 0.375, 0.5, 0.375, 0.25, 0.625, 0.5, 0.875, 0.5, 0.875, 0.75, 0.625, 0.75, 0.375, 0.75, 0.375, 1.0, 0.375, 1.0, 0.375, 0.75, 0.375, 0.0, 0.375, 0.25, 0.375, 0.25, 0.375, 0.0, 0.375, 0.5, 0.375, 0.75, 0.375, 0.75, 0.375, 0.5, 0.375, 0.75, 0.375, 1.0, 0.375, 1.0, 0.375, 0.75, 0.375, 0.5, 0.375, 0.75, 0.375, 0.75, 0.375, 0.5, 0.375, 0.25, 0.375, 0.5, 0.375, 0.5, 0.375, 0.25, 0.375, 0.5, 0.375, 0.75, 0.375, 0.75, 0.375, 0.5, 0.375, 0.0, 0.375, 0.25, 0.375, 0.25, 0.375, 0.0, 0.125, 0.5, 0.375, 0.5, 0.375, 0.75, 0.125, 0.75, 0.125, 0.5, 0.125, 0.75, 0.125, 0.75, 0.125, 0.5, 0.375, 0.75, 0.375, 1.0, 0.375, 1.0, 0.375, 0.75, 0.375, 0.25, 0.375, 0.5, 0.375, 0.5, 0.375, 0.25, 0.375, 1.0, 0.375, 1.0, 0.375, 1.0, 0.375, 1.0, 0.375, 1.0, 0.375, 1.0, 0.375, 1.0, 0.375, 1.0, 0.375, 0.0, 0.375, 0.25, 0.375, 0.25, 0.375, 0.0, 0.375, 0.25, 0.375, 0.25, 0.375, 0.25, 0.375, 0.25, 0.375, 0.25, 0.375, 0.25, 0.375, 0.25, 0.375, 0.25, 0.125, 0.5, 0.125, 0.75, 0.125, 0.75, 0.125, 0.5, 0.375, 0.25, 0.375, 0.25, 0.375, 0.25, 0.375, 0.25, 0.375, 0.0, 0.375, 0.25, 0.375, 0.25, 0.375, 0.0, 0.375, 0.0, 0.375, 0.25, 0.375, 0.25, 0.375, 0.0, 0.375, 0.0, 0.375, 0.25, 0.375, 0.25, 0.375, 0.0, 0.375, 1.0, 0.375, 1.0, 0.375, 1.0, 0.375, 1.0, 0.125, 0.5, 0.125, 0.75, 0.125, 0.75, 0.125, 0.5])
me_cube_003.update()
me_sphere = bpy.data.meshes.new('Sphere')
me_sphere.from_pydata([(0.05403, 0.05403, 0.1052), (0.08742, 0.08742, 0.04017), (0.08743, 0.08743, -3.059), (0.05403, 0.05403, -3.124), (0.07641, 0.0, 0.1052), (0.1236, 0.0, 0.04017), (0.1236, 4.056e-07, -3.059), (0.07641, 4.056e-07, -3.124), (0.05403, -0.05403, 0.1052), (0.08742, -0.08742, 0.04017), (0.08743, -0.08742, -3.059), (0.05403, -0.05403, -3.124), (0.0, -0.07641, 0.1052), (0.0, -0.1236, 0.04017), (5.878e-07, -0.1236, -3.059), (5.878e-07, -0.07641, -3.124), (-0.05403, -0.05403, 0.1052), (-0.08742, -0.08742, 0.04017), (-0.08742, -0.08742, -3.059), (-0.05403, -0.05403, -3.124), (5.878e-07, 4.056e-07, -3.149), (0.0, 0.0, 0.13), (-0.07641, 0.0, 0.1052), (-0.1236, 0.0, 0.04017), (-0.1236, 4.056e-07, -3.059), (-0.07641, 4.056e-07, -3.124), (-0.05403, 0.05403, 0.1052), (-0.08742, 0.08742, 0.04017), (-0.08742, 0.08743, -3.059), (-0.05403, 0.05403, -3.124), (0.0, 0.07641, 0.1052), (0.0, 0.1236, 0.04017), (5.878e-07, 0.1236, -3.059), (5.878e-07, 0.07641, -3.124)], [], [(20, 33, 3), (32, 31, 1, 2), (30, 21, 0), (33, 32, 2, 3), (31, 30, 0, 1), (3, 2, 6, 7), (1, 0, 4, 5), (20, 3, 7), (2, 1, 5, 6), (0, 21, 4), (7, 6, 10, 11), (5, 4, 8, 9), (20, 7, 11), (6, 5, 9, 10), (4, 21, 8), (11, 10, 14, 15), (9, 8, 12, 13), (20, 11, 15), (10, 9, 13, 14), (8, 21, 12), (15, 14, 18, 19), (13, 12, 16, 17), (20, 15, 19), (14, 13, 17, 18), (12, 21, 16), (19, 18, 24, 25), (17, 16, 22, 23), (20, 19, 25), (18, 17, 23, 24), (16, 21, 22), (25, 24, 28, 29), (23, 22, 26, 27), (20, 25, 29), (24, 23, 27, 28), (22, 21, 26), (29, 28, 32, 33), (27, 26, 30, 31), (20, 29, 33), (28, 27, 31, 32), (26, 21, 30)])
_uv = me_sphere.uv_layers.new(name='UVMap')
_uv.uv.foreach_set('vector', [0.6875, 0.0, 0.75, 0.2, 0.625, 0.2, 0.75, 0.4, 0.75, 0.6, 0.625, 0.6, 0.625, 0.4, 0.75, 0.8, 0.6875, 1.0, 0.625, 0.8, 0.75, 0.2, 0.75, 0.4, 0.625, 0.4, 0.625, 0.2, 0.75, 0.6, 0.75, 0.8, 0.625, 0.8, 0.625, 0.6, 0.625, 0.2, 0.625, 0.4, 0.5, 0.4, 0.5, 0.2, 0.625, 0.6, 0.625, 0.8, 0.5, 0.8, 0.5, 0.6, 0.5625, 0.0, 0.625, 0.2, 0.5, 0.2, 0.625, 0.4, 0.625, 0.6, 0.5, 0.6, 0.5, 0.4, 0.625, 0.8, 0.5625, 1.0, 0.5, 0.8, 0.5, 0.2, 0.5, 0.4, 0.375, 0.4, 0.375, 0.2, 0.5, 0.6, 0.5, 0.8, 0.375, 0.8, 0.375, 0.6, 0.4375, 0.0, 0.5, 0.2, 0.375, 0.2, 0.5, 0.4, 0.5, 0.6, 0.375, 0.6, 0.375, 0.4, 0.5, 0.8, 0.4375, 1.0, 0.375, 0.8, 0.375, 0.2, 0.375, 0.4, 0.25, 0.4, 0.25, 0.2, 0.375, 0.6, 0.375, 0.8, 0.25, 0.8, 0.25, 0.6, 0.3125, 0.0, 0.375, 0.2, 0.25, 0.2, 0.375, 0.4, 0.375, 0.6, 0.25, 0.6, 0.25, 0.4, 0.375, 0.8, 0.3125, 1.0, 0.25, 0.8, 0.25, 0.2, 0.25, 0.4, 0.125, 0.4, 0.125, 0.2, 0.25, 0.6, 0.25, 0.8, 0.125, 0.8, 0.125, 0.6, 0.1875, 0.0, 0.25, 0.2, 0.125, 0.2, 0.25, 0.4, 0.25, 0.6, 0.125, 0.6, 0.125, 0.4, 0.25, 0.8, 0.1875, 1.0, 0.125, 0.8, 0.125, 0.2, 0.125, 0.4, 0.0, 0.4, 0.0, 0.2, 0.125, 0.6, 0.125, 0.8, 0.0, 0.8, 0.0, 0.6, 0.0625, 0.0, 0.125, 0.2, 0.0, 0.2, 0.125, 0.4, 0.125, 0.6, 0.0, 0.6, 0.0, 0.4, 0.125, 0.8, 0.0625, 1.0, 0.0, 0.8, 1.0, 0.2, 1.0, 0.4, 0.875, 0.4, 0.875, 0.2, 1.0, 0.6, 1.0, 0.8, 0.875, 0.8, 0.875, 0.6, 0.9375, 0.0, 1.0, 0.2, 0.875, 0.2, 1.0, 0.4, 1.0, 0.6, 0.875, 0.6, 0.875, 0.4, 1.0, 0.8, 0.9375, 1.0, 0.875, 0.8, 0.875, 0.2, 0.875, 0.4, 0.75, 0.4, 0.75, 0.2, 0.875, 0.6, 0.875, 0.8, 0.75, 0.8, 0.75, 0.6, 0.8125, 0.0, 0.875, 0.2, 0.75, 0.2, 0.875, 0.4, 0.875, 0.6, 0.75, 0.6, 0.75, 0.4, 0.875, 0.8, 0.8125, 1.0, 0.75, 0.8])
me_sphere.materials.append(mat_material_003)
me_sphere.update()
me_sphere_001 = bpy.data.meshes.new('Sphere.001')
me_sphere_001.from_pydata([(0.05403, 0.05403, 0.1052), (0.08742, 0.08742, 0.04017), (0.08743, 0.08743, -3.059), (0.05403, 0.05403, -3.124), (0.07641, 0.0, 0.1052), (0.1236, 0.0, 0.04017), (0.1236, 4.056e-07, -3.059), (0.07641, 4.056e-07, -3.124), (0.05403, -0.05403, 0.1052), (0.08742, -0.08742, 0.04017), (0.08743, -0.08742, -3.059), (0.05403, -0.05403, -3.124), (0.0, -0.07641, 0.1052), (0.0, -0.1236, 0.04017), (5.878e-07, -0.1236, -3.059), (5.878e-07, -0.07641, -3.124), (-0.05403, -0.05403, 0.1052), (-0.08742, -0.08742, 0.04017), (-0.08742, -0.08742, -3.059), (-0.05403, -0.05403, -3.124), (5.878e-07, 4.056e-07, -3.149), (0.0, 0.0, 0.13), (-0.07641, 0.0, 0.1052), (-0.1236, 0.0, 0.04017), (-0.1236, 4.056e-07, -3.059), (-0.07641, 4.056e-07, -3.124), (-0.05403, 0.05403, 0.1052), (-0.08742, 0.08742, 0.04017), (-0.08742, 0.08743, -3.059), (-0.05403, 0.05403, -3.124), (0.0, 0.07641, 0.1052), (0.0, 0.1236, 0.04017), (5.878e-07, 0.1236, -3.059), (5.878e-07, 0.07641, -3.124)], [], [(20, 33, 3), (32, 31, 1, 2), (30, 21, 0), (33, 32, 2, 3), (31, 30, 0, 1), (3, 2, 6, 7), (1, 0, 4, 5), (20, 3, 7), (2, 1, 5, 6), (0, 21, 4), (7, 6, 10, 11), (5, 4, 8, 9), (20, 7, 11), (6, 5, 9, 10), (4, 21, 8), (11, 10, 14, 15), (9, 8, 12, 13), (20, 11, 15), (10, 9, 13, 14), (8, 21, 12), (15, 14, 18, 19), (13, 12, 16, 17), (20, 15, 19), (14, 13, 17, 18), (12, 21, 16), (19, 18, 24, 25), (17, 16, 22, 23), (20, 19, 25), (18, 17, 23, 24), (16, 21, 22), (25, 24, 28, 29), (23, 22, 26, 27), (20, 25, 29), (24, 23, 27, 28), (22, 21, 26), (29, 28, 32, 33), (27, 26, 30, 31), (20, 29, 33), (28, 27, 31, 32), (26, 21, 30)])
_uv = me_sphere_001.uv_layers.new(name='UVMap')
_uv.uv.foreach_set('vector', [0.6875, 0.0, 0.75, 0.2, 0.625, 0.2, 0.75, 0.4, 0.75, 0.6, 0.625, 0.6, 0.625, 0.4, 0.75, 0.8, 0.6875, 1.0, 0.625, 0.8, 0.75, 0.2, 0.75, 0.4, 0.625, 0.4, 0.625, 0.2, 0.75, 0.6, 0.75, 0.8, 0.625, 0.8, 0.625, 0.6, 0.625, 0.2, 0.625, 0.4, 0.5, 0.4, 0.5, 0.2, 0.625, 0.6, 0.625, 0.8, 0.5, 0.8, 0.5, 0.6, 0.5625, 0.0, 0.625, 0.2, 0.5, 0.2, 0.625, 0.4, 0.625, 0.6, 0.5, 0.6, 0.5, 0.4, 0.625, 0.8, 0.5625, 1.0, 0.5, 0.8, 0.5, 0.2, 0.5, 0.4, 0.375, 0.4, 0.375, 0.2, 0.5, 0.6, 0.5, 0.8, 0.375, 0.8, 0.375, 0.6, 0.4375, 0.0, 0.5, 0.2, 0.375, 0.2, 0.5, 0.4, 0.5, 0.6, 0.375, 0.6, 0.375, 0.4, 0.5, 0.8, 0.4375, 1.0, 0.375, 0.8, 0.375, 0.2, 0.375, 0.4, 0.25, 0.4, 0.25, 0.2, 0.375, 0.6, 0.375, 0.8, 0.25, 0.8, 0.25, 0.6, 0.3125, 0.0, 0.375, 0.2, 0.25, 0.2, 0.375, 0.4, 0.375, 0.6, 0.25, 0.6, 0.25, 0.4, 0.375, 0.8, 0.3125, 1.0, 0.25, 0.8, 0.25, 0.2, 0.25, 0.4, 0.125, 0.4, 0.125, 0.2, 0.25, 0.6, 0.25, 0.8, 0.125, 0.8, 0.125, 0.6, 0.1875, 0.0, 0.25, 0.2, 0.125, 0.2, 0.25, 0.4, 0.25, 0.6, 0.125, 0.6, 0.125, 0.4, 0.25, 0.8, 0.1875, 1.0, 0.125, 0.8, 0.125, 0.2, 0.125, 0.4, 0.0, 0.4, 0.0, 0.2, 0.125, 0.6, 0.125, 0.8, 0.0, 0.8, 0.0, 0.6, 0.0625, 0.0, 0.125, 0.2, 0.0, 0.2, 0.125, 0.4, 0.125, 0.6, 0.0, 0.6, 0.0, 0.4, 0.125, 0.8, 0.0625, 1.0, 0.0, 0.8, 1.0, 0.2, 1.0, 0.4, 0.875, 0.4, 0.875, 0.2, 1.0, 0.6, 1.0, 0.8, 0.875, 0.8, 0.875, 0.6, 0.9375, 0.0, 1.0, 0.2, 0.875, 0.2, 1.0, 0.4, 1.0, 0.6, 0.875, 0.6, 0.875, 0.4, 1.0, 0.8, 0.9375, 1.0, 0.875, 0.8, 0.875, 0.2, 0.875, 0.4, 0.75, 0.4, 0.75, 0.2, 0.875, 0.6, 0.875, 0.8, 0.75, 0.8, 0.75, 0.6, 0.8125, 0.0, 0.875, 0.2, 0.75, 0.2, 0.875, 0.4, 0.875, 0.6, 0.75, 0.6, 0.75, 0.4, 0.875, 0.8, 0.8125, 1.0, 0.75, 0.8])
me_sphere_001.materials.append(mat_material_003)
me_sphere_001.update()

# ---- objects
ob_light = bpy.data.objects.new('Light', light_light)
ob_camera = bpy.data.objects.new('Camera', cam_camera)
ob_icosphere = bpy.data.objects.new('Icosphere', me_icosphere)
ob_torus = bpy.data.objects.new('Torus', me_torus)
ob_torus_001 = bpy.data.objects.new('Torus.001', me_torus_001)
ob_cylinder = bpy.data.objects.new('Cylinder', me_cylinder)
ob_cylinder_001 = bpy.data.objects.new('Cylinder.001', me_cylinder_001)
ob_cylinder_002 = bpy.data.objects.new('Cylinder.002', me_cylinder_002)
ob_empty = bpy.data.objects.new('Empty', None)
ob_cylinder_003 = bpy.data.objects.new('Cylinder.003', me_cylinder_003)
ob_cylinder_004 = bpy.data.objects.new('Cylinder.004', me_cylinder_004)
ob_cylinder_005 = bpy.data.objects.new('Cylinder.005', me_cylinder_005)
ob_cube = bpy.data.objects.new('Cube', me_cube_003)
ob_sphere = bpy.data.objects.new('Sphere', me_sphere)
ob_sphere_001 = bpy.data.objects.new('Sphere.001', me_sphere_001)

# ---- transforms, parenting, visibility, modifiers, constraints
ob_light.location = (4.076, 1.005, 5.904)
ob_light.rotation_euler = (0.6503, 0.05522, 1.866)
ob_light.lock_rotations_4d = False
ob_light.empty_display_type = 'ARROWS'
ob_light.color = (0.0, 0.0, 0.0, 0.0)
ob_light.lineart.crease_threshold = 0.0
ob_camera.location = (7.359, -6.926, 4.958)
ob_camera.rotation_euler = (1.109, 0.0, 0.8149)
ob_camera.lock_rotations_4d = False
ob_camera.empty_display_type = 'ARROWS'
ob_camera.color = (0.0, 0.0, 0.0, 0.0)
ob_camera.display_type = 'WIRE'
ob_camera.lineart.crease_threshold = 0.0
ob_icosphere.location = (0.0, 0.0, 0.0)
ob_torus.location = (0.0, 0.0, 0.0)
ob_torus.rotation_euler = (1.571, -0.0, 0.0)
ob_torus.scale = (0.2851, 0.2851, 0.2851)
ob_torus_001.parent = ob_torus
ob_torus_001.matrix_parent_inverse = Matrix(((3.508, 0.0, 0.0, -0.0), (0.0, -1.533e-07, 3.508, 0.0), (0.0, -3.508, -1.533e-07, 0.0), (-0.0, 0.0, -0.0, 1.0)))
ob_torus_001.location = (0.0, 0.0, 0.0)
ob_torus_001.rotation_euler = (1.571, -0.0, 1.571)
ob_torus_001.scale = (0.2851, 0.2851, 0.2851)
ob_cylinder.location = (0.0, 0.0, -0.4721)
ob_cylinder.scale = (0.0394, 0.0394, 0.1732)
ob_cylinder_001.location = (0.0, 0.0, -0.003585)
ob_cylinder_001.rotation_euler = (1.571, -0.0, 0.0)
ob_cylinder_001.scale = (0.03919, 0.03919, 0.4746)
ob_cylinder_002.location = (1.193, -2.568e-07, -1.911)
ob_cylinder_002.rotation_euler = (1.571, 0.4049, 1.571)
ob_empty.location = (2.609, -1.022, -3.218)
ob_empty.rotation_euler = (1.546, 0.002544, 3.1)
ob_empty.empty_display_type = 'IMAGE'
ob_empty.empty_display_size = 5.0
ob_empty.empty_image_offset = (0.0, 0.0)
ob_empty.show_empty_image_perspective = False
ob_cylinder_003.location = (1.253, -2.568e-07, -1.911)
ob_cylinder_003.rotation_euler = (1.571, 0.4049, 1.571)
ob_cylinder_003.scale = (1.056, 1.056, 1.056)
ob_cylinder_004.location = (1.136, -2.568e-07, -1.875)
ob_cylinder_004.rotation_euler = (1.571, -2.737, 1.571)
ob_cylinder_004.scale = (1.056, 1.056, 1.056)
ob_cylinder_005.location = (0.08027, -0.002233, -2.304)
ob_cylinder_005.rotation_euler = (5.825e-09, 0.2893, 3.999e-08)
ob_cylinder_005.scale = (0.7036, 0.4205, 0.2736)
ob_cube.location = (1.052, -0.003093, -2.222)
ob_cube.scale = (0.138, 0.0401, 0.138)
ob_sphere.location = (0.4819, 0.1927, -1.899)
ob_sphere.rotation_euler = (-1.344e-07, -1.571, 0.0)
ob_sphere.scale = (0.5117, 0.5117, 0.5117)
ob_sphere_001.location = (0.4819, -0.1822, -1.899)
ob_sphere_001.rotation_euler = (-1.344e-07, -1.571, 0.0)
ob_sphere_001.scale = (0.5117, 0.5117, 0.5117)

# ---- collection membership
col_collection.objects.link(ob_light)
col_collection.objects.link(ob_camera)
col_cuyiyo.objects.link(ob_icosphere)
col_cuyiyo.objects.link(ob_torus)
col_cuyiyo.objects.link(ob_torus_001)
col_cuyiyo.objects.link(ob_cylinder)
col_cuyiyo.objects.link(ob_cylinder_001)
col_pistolon.objects.link(ob_cylinder_002)
col_pistolon.objects.link(ob_empty)
col_pistolon.objects.link(ob_cylinder_003)
col_pistolon.objects.link(ob_cylinder_004)
col_pistolon.objects.link(ob_cylinder_005)
col_pistolon.objects.link(ob_cube)
col_pistolon.objects.link(ob_sphere)
col_pistolon.objects.link(ob_sphere_001)

# ---- scene / render settings (as saved in the file)
scene.camera = ob_camera
scene.frame_start = 1; scene.frame_end = 250; scene.frame_set(1)
scene.render.engine = 'BLENDER_EEVEE_NEXT'
scene.cycles.sampling_pattern = 'TABULATED_SOBOL'
scene.cycles.use_light_tree = False
scene.view_settings.view_transform = 'Filmic'
bpy.context.view_layer.update()
